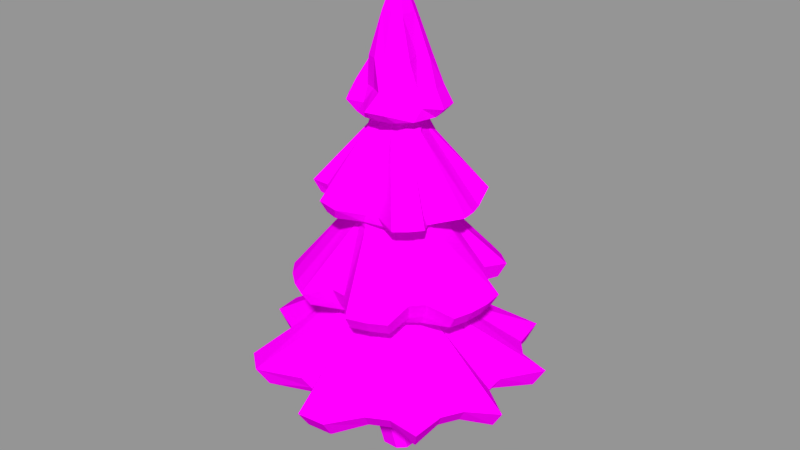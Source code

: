 # Source: 9_tree.blend  (saved by Blender 5.0.118; exported with 4.5.12 LTS)
import bpy
from mathutils import Matrix  # noqa: F401  (used for matrix-valued properties, if any)

bpy.ops.wm.read_factory_settings(use_empty=True)
scene = bpy.context.scene
scene.name = 'Scene'

# ---- collections
col_1 = bpy.data.collections.new('Коллекция 1'); scene.collection.children.link(col_1)

# ---- images (referenced by path relative to the original .blend; pixels are not part of the script)
import os
ASSET_DIR = os.environ.get("B2B_ASSET_DIR", "")  # directory of the original .blend (textures are referenced by path, not embedded)
HERE = os.path.dirname(os.path.abspath(__file__))  # packed textures are extracted next to this script under _unpacked/

def load_image(name, relpath, width, height, colorspace="sRGB"):
    """Load a texture the original file referenced (path relative to the .blend, or extracted next to this script)."""
    p = next((c for c in (os.path.join(HERE, relpath), os.path.join(ASSET_DIR, relpath)) if relpath and os.path.exists(c)), "")
    if p:
        img = bpy.data.images.load(p, check_existing=True)
        img.name = name
    else:  # same state as the original file: an image datablock whose file is absent (Cycles renders it pink)
        img = bpy.data.images.new(name, width, height)
        img.source = "FILE"
        img.filepath = "//" + (relpath or name)
    img.colorspace_settings.name = colorspace
    return img
img_9_tree_png = load_image('_9_tree.png', 'newtree/source/tree_X12_+X1_Rock_Pack+bonus_/_9_tree.png', 1024, 1024, 'sRGB')

# ---- materials (node trees are filled in below, after node groups)
mat_9_tree = bpy.data.materials.new('_9_tree')
mat_9_tree.alpha_threshold = 0.0
mat_9_tree.use_backface_culling_lightprobe_volume = False
mat_9_tree.roughness = 0.5

# ---- material node trees
mat_9_tree.use_nodes = True; mat_9_tree.node_tree.nodes.clear()
_N = mat_9_tree.node_tree.nodes; _L = mat_9_tree.node_tree.links
n0 = _N.new('ShaderNodeOutputMaterial'); n0.name = 'Material Output'; n0.location = (300, 300)
n1 = _N.new('ShaderNodeBsdfDiffuse'); n1.name = 'Diffuse BSDF'; n1.location = (10, 300)
n2 = _N.new('ShaderNodeTexImage'); n2.name = 'Image Texture'; n2.location = (-203, 314)
n2.width = 140
n2.image = img_9_tree_png
_L.new(n1.outputs[0], n0.inputs[0])
_L.new(n2.outputs[0], n1.inputs[0])
n0.is_active_output = True

# ---- meshes
me_cube_006 = bpy.data.meshes.new('Cube.006')
me_cube_006.from_pydata([(-0.01555, 2.477, 24.03), (-0.9597, 2.289, 24.03), (-1.373, 1.387, 23.96), (-1.785, 0.77, 23.96), (-2.483, 0.009604, 24.03), (-2.295, -0.9346, 24.03), (-1.373, -1.302, 23.96), (-0.7562, -1.715, 23.96), (-0.01555, -2.458, 24.03), (1.355, -2.042, 24.03), (1.553, -1.014, 23.96), (1.837, -0.3288, 23.96), (2.404, 0.491, 24.03), (1.553, 1.099, 23.96), (0.6993, 1.799, 23.96), (0.05399, -0.0894, 30.43), (0.005498, 3.032, 23.01), (-1.15, 2.802, 23.01), (-1.657, 1.699, 23.12), (-2.161, 0.9438, 23.12), (-3.013, 0.01309, 23.01), (-2.783, -1.142, 23.01), (-1.657, -1.592, 23.12), (-0.9021, -2.096, 23.12), (0.005499, -3.005, 23.01), (1.161, -2.776, 23.01), (2.14, -2.121, 23.01), (2.138, -0.8368, 23.12), (3.024, 0.0131, 23.01), (2.794, 1.168, 23.01), (1.633, 1.699, 23.12), (0.8786, 2.203, 23.12), (2.448, -0.4719, 22.44), (2.448, 0.4967, 22.44), (-1.742, -1.743, 22.44), (2.077, 1.392, 22.44), (-0.9369, -2.281, 22.44), (0.01313, 2.495, 22.44), (-0.9369, 2.306, 22.44), (1.392, 2.077, 22.44), (0.01313, -2.47, 22.44), (-1.742, 1.768, 22.44), (1.392, -2.052, 22.44), (-2.28, 0.9624, 22.44), (2.077, -1.367, 22.44), (-2.422, -0.4719, 22.44), (-0.6882, 0.504, 28.07), (0.5492, -0.7903, 27.94), (-0.8071, 0.1601, 27.94), (0.9251, -0.5071, 28.07), (-0.8006, -0.1953, 27.94), (0.9998, 0.2516, 28.07), (-0.2247, 0.7918, 27.94), (0.7055, 0.688, 27.94), (-0.04915, -0.812, 27.94), (1.501, -0.9754, 25.62), (-0.9449, 1.471, 25.62), (-0.03211, -1.419, 25.77), (1.015, 1.471, 25.62), (-0.3092, 1.734, 25.62), (-0.6401, -1.625, 25.62), (1.501, 0.984, 25.62), (-1.037, -1.002, 25.62), (1.764, 0.3483, 25.62), (1.764, -0.3398, 25.62), (-1.39, -0.3042, 25.77), (-1.39, 0.2361, 25.77), (0.7372, -1.185, 25.77), (-1.431, 0.984, 25.62), (0.238, 1.324, 25.77), (-2.79, 4.186, 17.81), (-5.029, -0.002321, 17.81), (-4.932, -0.9851, 17.81), (-4.645, -1.93, 17.81), (-3.028, -2.401, 17.66), (-2.576, -2.952, 17.66), (-2.79, -4.191, 17.81), (-1.919, -4.657, 17.81), (-0.9741, -4.943, 17.81), (0.008743, -5.04, 17.81), (0.7012, -3.946, 17.66), (1.383, -3.739, 17.66), (2.808, -4.191, 17.81), (2.806, -3.065, 17.81), (3.433, -2.302, 17.81), (4.663, -1.93, 17.81), (4.998, -0.4937, 17.81), (0.008742, 4.64, 17.03), (-0.893, 4.552, 17.03), (-1.76, 4.289, 17.03), (-3.259, 3.287, 17.03), (-3.455, 2.184, 17.05), (-3.835, 1.473, 17.05), (-4.524, 0.9201, 17.03), (-4.524, -0.8833, 17.03), (-4.261, -1.75, 17.03), (-2.778, -2.22, 17.1), (-2.364, -2.725, 17.1), (-2.559, -3.825, 17.03), (-1.76, -4.252, 17.03), (-0.893, -4.515, 17.03), (0.008743, -4.604, 17.03), (0.6427, -3.637, 17.1), (1.268, -3.447, 17.1), (2.577, -3.825, 17.03), (2.512, -2.75, 17.03), (3.087, -2.05, 17.03), (4.279, -1.75, 17.03), (4.542, -0.8833, 17.03), (3.261, 0.2819, 17.1), (3.072, 0.9071, 17.1), (3.852, 2.586, 17.03), (3.277, 3.287, 17.03), (2.577, 3.861, 17.03), (1.268, 2.711, 17.1), (0.6427, 2.9, 17.1), (3.25, 0.01844, 16.59), (-2.986, -1.222, 16.59), (3.003, 1.259, 16.59), (-1.792, -2.677, 16.59), (-0.6236, 3.198, 16.59), (2.301, 2.311, 16.59), (-0.6236, -3.161, 16.59), (-1.792, 2.714, 16.59), (1.249, 3.013, 16.59), (1.249, -2.976, 16.59), (-2.686, 1.819, 16.59), (2.301, -2.274, 16.59), (-3.17, 0.6508, 16.59), (3.003, -1.222, 16.59), (-1.007, 0.9347, 21.72), (0.3886, 1.792, 21.47), (0.3008, -1.511, 21.72), (0.8232, -1.295, 21.72), (-1.71, 0.6698, 21.47), (1.582, -1.09, 21.47), (-1.853, -0.04797, 21.47), (1.439, -0.3727, 21.72), (-1.321, -0.6446, 21.72), (-1.007, -1.115, 21.72), (1.357, 0.4645, 21.72), (-0.6951, -1.781, 21.47), (-0.5365, 1.249, 21.72), (1.065, 1.512, 21.47), (0.003711, 6.389, 12.23), (-1.243, 6.266, 12.23), (-1.937, 4.57, 12.58), (-2.795, 4.112, 12.58), (-4.515, 4.518, 12.23), (-5.31, 3.549, 12.23), (-5.9, 2.444, 12.23), (-4.905, 0.9532, 12.58), (-5.001, -0.01507, 12.58), (-6.264, -1.248, 12.23), (-5.9, -2.446, 12.23), (-5.31, -3.551, 12.23), (-3.547, -3.525, 12.58), (-2.795, -4.142, 12.58), (-2.442, -5.905, 12.23), (-1.243, -6.268, 12.23), (0.003714, -6.391, 12.23), (0.9309, -4.883, 12.58), (1.862, -4.6, 12.58), (3.554, -5.314, 12.23), (4.522, -4.52, 12.23), (5.317, -3.551, 12.23), (5.907, -2.446, 12.23), (4.83, -0.9833, 12.58), (4.926, -0.01507, 12.58), (6.271, 1.246, 12.23), (5.907, 2.444, 12.23), (5.317, 3.549, 12.23), (3.472, 3.494, 12.58), (2.72, 4.112, 12.58), (2.449, 5.903, 12.23), (1.25, 6.266, 12.23), (0.003711, 5.888, 11.37), (-1.14, 5.776, 11.37), (-1.78, 4.212, 11.54), (-2.567, 3.792, 11.54), (-4.142, 4.171, 11.37), (-4.871, 3.283, 11.37), (-5.413, 2.269, 11.37), (-4.503, 0.8937, 11.54), (-4.591, 0.005373, 11.54), (-5.746, -1.118, 11.37), (-5.413, -2.218, 11.37), (-4.871, -3.232, 11.37), (-3.257, -3.214, 11.54), (-2.567, -3.781, 11.54), (-2.24, -5.391, 11.37), (-1.14, -5.725, 11.37), (0.003713, -5.838, 11.37), (0.851, -4.461, 11.54), (1.705, -4.202, 11.54), (3.261, -4.849, 11.37), (4.149, -4.12, 11.37), (4.878, -3.232, 11.37), (5.42, -2.218, 11.37), (4.429, -0.883, 11.54), (4.516, 0.005377, 11.54), (5.754, 1.169, 11.37), (5.42, 2.269, 11.37), (4.878, 3.283, 11.37), (3.182, 3.225, 11.54), (2.492, 3.792, 11.54), (2.247, 5.442, 11.37), (1.147, 5.776, 11.37), (4.036, -0.7768, 10.91), (-3.795, -1.548, 10.91), (-2.904, -2.882, 10.91), (3.802, 1.599, 10.91), (-1.57, -3.773, 10.91), (0.003711, 4.137, 10.91), (2.288, 3.444, 10.91), (0.003712, -4.086, 10.91), (-2.281, 3.444, 10.91), (-3.415, 2.31, 10.91), (2.288, -3.393, 10.91), (3.423, -2.259, 10.91), (-4.108, 0.02534, 10.91), (-1.767, 1.706, 16.12), (0.607, 2.829, 16.02), (1.161, -2.797, 16.02), (-2.698, 1.062, 16.02), (-2.504, -0.07365, 16.12), (2.337, -1.037, 16.12), (-2.313, -1.037, 16.12), (2.984, -0.06833, 16.02), (-2.058, -2.157, 16.02), (2.104, 1.324, 16.12), (-0.9509, -2.398, 16.12), (-0.9509, 2.251, 16.12), (1.41, 2.018, 16.12), (0.01198, -2.59, 16.12), (1.791, -1.853, 16.12), (0.08038, 6.795, 6.616), (-1.217, 6.668, 6.616), (-3.47, 8.351, 6.765), (-4.129, 6.308, 6.66), (-5.243, 5.394, 6.66), (-7.517, 5.029, 6.765), (-6.836, 3.01, 6.66), (-7.254, 1.631, 6.66), (-9.037, 0.01853, 6.765), (-7.254, -1.236, 6.66), (-6.836, -2.615, 6.66), (-7.517, -4.992, 6.765), (-6.396, -6.359, 6.765), (-5.029, -7.48, 6.765), (-2.465, -6.003, 6.616), (-1.217, -6.381, 6.616), (-0.01829, -9.0, 6.765), (1.741, -8.827, 6.765), (2.767, -6.592, 6.66), (4.037, -5.913, 6.66), (6.359, -6.359, 6.765), (7.481, -4.992, 6.765), (6.226, -2.403, 6.616), (6.605, -1.155, 6.616), (9.001, 0.01854, 6.765), (8.827, 1.778, 6.765), (6.744, 3.01, 6.66), (6.065, 4.281, 6.66), (6.359, 6.396, 6.765), (4.037, 6.308, 6.66), (2.767, 6.988, 6.66), (1.741, 8.864, 6.765), (0.08038, 6.274, 5.775), (-1.11, 6.157, 5.775), (-3.185, 7.7, 5.625), (-3.792, 5.834, 5.731), (-4.814, 4.996, 5.731), (-6.898, 4.653, 5.625), (-6.275, 2.808, 5.731), (-6.659, 1.543, 5.731), (-8.293, 0.05568, 5.625), (-6.659, -1.088, 5.731), (-6.275, -2.353, 5.731), (-6.898, -4.541, 5.625), (-5.869, -5.795, 5.625), (-4.615, -6.824, 5.625), (-2.255, -5.468, 5.775), (-1.11, -5.816, 5.775), (-0.01829, -8.219, 5.625), (1.596, -8.06, 5.625), (2.535, -6.002, 5.731), (3.701, -5.379, 5.731), (5.833, -5.795, 5.625), (6.862, -4.541, 5.625), (5.719, -2.165, 5.775), (6.066, -1.02, 5.775), (8.256, 0.05569, 5.625), (8.097, 1.67, 5.625), (6.184, 2.808, 5.731), (5.561, 3.974, 5.731), (5.833, 5.907, 5.625), (3.7, 5.834, 5.731), (2.535, 6.458, 5.731), (1.596, 8.171, 5.625), (-0.3784, 1.866, 4.773), (-1.553, 1.081, 4.773), (-1.723, -0.6506, 4.773), (-0.0183, -1.79, 4.773), (1.287, -1.249, 4.773), (1.827, 0.05569, 4.773), (1.287, 1.361, 4.773), (5.673, -1.076, 5.199), (5.785, 0.05569, 5.199), (-5.38, -2.165, 5.199), (-4.844, -3.168, 5.199), (5.673, 1.188, 5.199), (-4.122, -4.048, 5.199), (5.343, 2.276, 5.199), (-3.242, -4.77, 5.199), (4.807, 3.28, 5.199), (-2.239, -5.306, 5.199), (-0.0183, 5.859, 5.199), (-1.15, 5.747, 5.199), (4.085, 4.159, 5.199), (-1.15, -5.636, 5.199), (-2.239, 5.417, 5.199), (3.206, 4.881, 5.199), (-0.01829, -5.748, 5.199), (-3.242, 4.881, 5.199), (2.202, 5.417, 5.199), (1.114, -5.636, 5.199), (-4.122, 4.159, 5.199), (1.114, 5.747, 5.199), (2.203, -5.306, 5.199), (-4.844, 3.28, 5.199), (3.206, -4.77, 5.199), (-5.38, 2.276, 5.199), (4.085, -4.048, 5.199), (-5.71, 1.188, 5.199), (4.807, -3.168, 5.199), (-5.822, 0.05568, 5.199), (5.343, -2.165, 5.199), (-5.71, -1.076, 5.199), (-1.758, 2.588, 10.18), (0.6283, 3.063, 10.18), (0.7696, -3.855, 9.996), (2.16, -3.278, 9.996), (-2.929, 1.162, 10.18), (2.651, -1.821, 10.18), (-3.841, -0.07082, 9.996), (3.126, -0.6752, 10.18), (-3.547, -1.547, 9.996), (-2.24, -2.303, 10.18), (3.581, 1.406, 9.996), (-1.209, -2.992, 10.18), (-0.7356, 3.713, 9.996), (2.256, 2.193, 10.18), (3.153, 1.2, 10.82), (3.408, 0.2903, 10.85), (3.463, -0.2706, 10.85), (3.447, -0.3676, 10.85), (2.826, -2.012, 10.85), (2.576, -1.252, 10.69), (2.694, -0.9681, 10.69), (3.317, -0.9925, 10.85), (3.009, 1.629, 10.84), (2.957, 1.707, 10.84), (2.61, -2.322, 10.86), (2.344, -2.587, 10.86), (2.049, -2.793, 10.85), (1.558, -3.101, 10.87), (1.554, -3.104, 10.87), (1.216, -3.24, 10.87), (-0.1551, -3.403, 10.84), (-2.817, -1.714, 10.82), (-3.039, -1.382, 10.82), (-2.486, -2.209, 10.82), (-3.042, -1.369, 10.82), (-0.968, -2.564, 10.66), (-0.6135, -2.74, 10.68), (-0.1704, -3.404, 10.84), (-1.372, -2.343, 10.67), (-3.239, -0.3816, 10.82), (-3.298, -0.08066, 10.82), (-3.252, 0.21, 10.81), (-1.893, -2.026, 10.67), (1.759, 2.169, 10.67), (2.793, 1.946, 10.85), (1.499, 2.321, 10.65), (0.7646, 3.246, 10.83), (1.334, 2.405, 10.66), (-0.3248, 3.264, 10.81), (-0.5613, 3.256, 10.82), (-1.665, 2.813, 10.8), (-2.318, 1.274, 10.64), (-1.48, 2.285, 10.65), (-2.509, 1.021, 10.66), (-1.862, 1.643, 16.46), (-1.428, 1.99, 16.45), (-2.409, 1.595, 16.52), (-2.632, 1.247, 16.54), (-2.782, 0.7691, 16.53), (-2.816, 0.613, 16.52), (-2.84, 0.4672, 16.53), (-2.394, -0.4725, 16.47), (-2.93, -0.05638, 16.56), (-2.295, -0.9939, 16.46), (-2.252, -1.169, 16.47), (-1.667, -2.447, 16.54), (-2.159, -2.042, 16.57), (-0.9325, -2.421, 16.49), (-0.5549, -2.502, 16.47), (1.08, 2.745, 16.53), (1.338, 2.138, 16.47), (1.678, 1.809, 16.46), (0.8218, 2.844, 16.55), (0.1584, 2.85, 16.54), (-0.5057, 2.797, 16.51), (-0.9368, 2.309, 16.47), (1.804, 1.682, 16.46), (2.169, -2.193, 16.57), (1.168, -2.82, 16.56), (1.852, -1.867, 16.49), (1.052, -2.877, 16.57), (0.2466, -3.03, 16.58), (-0.2433, -2.559, 16.49), (2.77, 1.089, 16.54), (2.241, 1.23, 16.48), (3.038, -0.0006808, 16.55), (3.054, -0.2289, 16.56), (2.893, -1.039, 16.56), (2.844, -1.138, 16.56), (2.242, -1.283, 16.49), (1.039, 1.111, 22.33), (1.294, 0.805, 22.32), (1.318, 0.7364, 22.31), (0.3574, 1.447, 22.33), (0.6071, 1.347, 22.32), (0.7272, 1.286, 22.31), (-0.06054, 1.422, 22.27), (-0.4089, 1.001, 22.12), (-0.1182, 1.416, 22.28), (-0.4232, 0.9924, 22.12), (1.482, 0.2176, 22.29), (-0.8522, 0.6596, 22.13), (-0.874, 0.6406, 22.13), (-1.287, 0.6774, 22.31), (-1.362, 0.4547, 22.29), (1.209, -0.3014, 22.15), (1.184, -0.02347, 22.14), (1.21, -0.3336, 22.15), (1.46, -0.6027, 22.33), (-1.43, 0.2112, 22.3), (-1.481, -0.05749, 22.31), (-1.441, -0.2971, 22.29), (1.23, -0.9476, 22.33), (0.5173, -1.163, 22.16), (0.02793, -1.565, 22.32), (0.6506, -1.11, 22.15), (0.01406, -1.564, 22.32), (-0.6669, -1.339, 22.32), (-0.5993, -1.377, 22.31), (-1.104, -0.3124, 22.12), (-0.8585, -0.8452, 22.14), (-0.7896, -0.9405, 22.15), (1.093, -1.144, 22.34), (0.7049, -1.085, 22.16), (-0.3692, -1.523, 22.33), (1.33, -0.9451, 2.029), (0.8436, -1.431, 2.029), (0.8436, 0.5688, 2.029), (1.33, 0.08274, 2.029), (-0.6703, 0.08274, 2.029), (-0.1842, 0.5688, 2.029), (-0.6703, -0.9451, 2.029), (-0.1842, -1.431, 2.029), (-0.5139, -1.0, -0.2645), (-1.0, -0.5139, -0.2645), (-1.0, 0.5139, -0.2645), (-0.5139, 1.0, -0.2645), (1.0, -0.5139, -0.2645), (0.5139, -1.0, -0.2645), (0.5139, 1.0, -0.2645), (1.0, 0.5139, -0.2645), (0.8436, -1.431, 3.083), (1.33, 0.08274, 3.083), (-0.6703, -0.9451, 3.083), (-0.1842, 0.5688, 3.083), (-0.1842, -1.431, 3.083), (-0.6703, 0.08274, 3.083), (0.8436, 0.5688, 3.083), (1.33, -0.9451, 3.083), (0.5908, 0.8995, 4.773), (1.077, 0.4134, 4.773), (0.5908, -1.101, 4.773), (1.077, -0.6144, 4.773), (-0.9231, 0.4134, 4.773), (-0.9231, -0.6144, 4.773), (-0.4371, -1.101, 4.773), (-0.4371, 0.8995, 4.773)], [], [(52, 15, 53), (47, 15, 54), (48, 15, 46), (50, 15, 48), (49, 15, 47), (51, 15, 49), (53, 15, 51), (54, 15, 50), (46, 15, 52), (12, 28, 29), (12, 29, 13), (6, 22, 23, 7), (0, 16, 17, 1), (13, 29, 30), (13, 30, 31, 14), (7, 23, 24, 8), (1, 17, 18, 2), (14, 31, 16, 0), (8, 24, 25, 9), (2, 18, 19, 3), (9, 25, 26), (3, 19, 20, 4), (9, 26, 10), (10, 26, 27), (4, 20, 21, 5), (10, 27, 11), (11, 27, 28), (5, 21, 22, 6), (11, 28, 12), (45, 450, 458, 459, 34), (32, 444, 445, 439, 33), (33, 439, 431, 35), (34, 459, 460, 456, 36), (37, 435, 437, 436, 438, 38), (35, 431, 430, 429, 434, 39), (36, 456, 457, 463, 455, 40), (38, 438, 440, 41), (39, 434, 433, 432, 435, 37), (40, 455, 453, 452, 454, 42), (41, 440, 441, 442, 443, 43), (42, 454, 462, 461, 451, 44), (43, 443, 448, 449, 450, 45), (44, 451, 447, 446, 444, 32), (27, 44, 32), (20, 45, 21), (26, 44, 27), (20, 43, 45), (26, 42, 44), (19, 43, 20), (25, 42, 26), (18, 41, 43, 19), (24, 40, 42, 25), (31, 39, 37, 16), (17, 38, 41, 18), (23, 36, 40, 24), (30, 39, 31), (29, 35, 39, 30), (16, 37, 38, 17), (22, 34, 36, 23), (29, 33, 35), (28, 33, 29), (28, 32, 33), (21, 45, 34, 22), (27, 32, 28), (69, 53, 58), (57, 54, 60), (56, 46, 52, 59), (58, 53, 61), (60, 54, 62), (62, 54, 50), (61, 53, 51, 63), (63, 51, 49, 64), (62, 50, 65), (64, 49, 55), (55, 49, 47), (65, 50, 48, 66), (55, 47, 67), (66, 48, 68), (59, 52, 69), (68, 48, 46), (67, 47, 54, 57), (69, 52, 53), (68, 46, 56), (2, 68, 56), (0, 69, 14), (9, 67, 57, 8), (3, 68, 2), (0, 59, 69), (3, 66, 68), (10, 55, 67, 9), (4, 66, 3), (4, 65, 66), (5, 65, 4), (11, 64, 55, 10), (6, 62, 65, 5), (12, 63, 64, 11), (12, 61, 63), (13, 61, 12), (7, 60, 62, 6), (1, 59, 0), (13, 58, 61), (1, 56, 59), (14, 58, 13), (8, 57, 60, 7), (2, 56, 1), (14, 69, 58), (132, 452, 453), (134, 442, 441, 130), (131, 437, 435, 432), (133, 462, 454, 452, 132), (134, 448, 443, 442), (135, 461, 462, 133), (136, 449, 448, 134), (135, 447, 451, 461), (138, 458, 450, 449, 136), (137, 446, 447, 135), (139, 460, 459, 458, 138), (140, 445, 444, 446, 137), (140, 430, 431, 439, 445), (139, 457, 456, 460), (141, 463, 457, 139), (142, 436, 437, 131), (143, 429, 430, 140), (143, 433, 434, 429), (132, 453, 455, 463, 141), (130, 441, 440, 438, 436, 142), (131, 432, 433, 143), (75, 97, 98, 76), (76, 98, 99, 77), (77, 99, 100, 78), (78, 100, 101, 79), (79, 101, 102, 80), (80, 102, 103, 81), (81, 103, 104, 82), (82, 104, 105, 83), (83, 105, 106, 84), (84, 106, 107, 85), (71, 94, 72), (85, 107, 108, 86), (72, 94, 95, 73), (73, 95, 96, 74), (74, 96, 97, 75), (129, 427, 426, 425, 424, 116), (117, 402, 403, 405, 404, 119), (116, 424, 422, 118), (118, 422, 423, 415, 121), (121, 415, 410), (119, 404, 406, 407, 122), (120, 413, 414, 394, 123), (121, 410, 409, 408, 124), (122, 407, 421, 420, 419, 417, 125), (123, 394, 393, 395, 126), (124, 408, 411, 412, 413, 120), (126, 395, 396, 397, 398, 128), (125, 417, 416, 127), (128, 398, 399), (127, 416, 418, 428, 427, 129), (128, 399, 401, 400, 402, 117), (94, 117, 95), (107, 129, 108), (71, 128, 117, 94), (106, 127, 129, 107), (93, 128, 71), (105, 127, 106), (92, 128, 93), (104, 125, 127, 105), (91, 126, 128, 92), (103, 125, 104), (115, 124, 120, 87), (90, 126, 91), (102, 125, 103), (114, 124, 115), (70, 123, 126, 90), (101, 122, 125, 102), (113, 124, 114), (89, 123, 70), (100, 122, 101), (112, 121, 124, 113), (88, 120, 123, 89), (99, 119, 122, 100), (111, 121, 112), (87, 120, 88), (98, 119, 99), (110, 118, 121, 111), (97, 119, 98), (109, 116, 118, 110), (96, 117, 119, 97), (86, 116, 109), (95, 117, 96), (108, 129, 116, 86), (80, 132, 79), (114, 131, 143, 113), (70, 130, 142, 89), (79, 132, 141, 78), (113, 143, 112), (89, 142, 88), (78, 141, 77), (112, 143, 140, 111), (88, 142, 131, 87), (77, 141, 139, 76), (111, 140, 110), (76, 139, 75), (110, 140, 109), (75, 139, 74), (109, 140, 137, 86), (74, 139, 138, 73), (73, 138, 72), (86, 137, 135, 85), (72, 138, 136, 71), (85, 135, 84), (71, 136, 93), (93, 136, 134, 92), (83, 133, 82), (84, 135, 133, 83), (92, 134, 91), (82, 133, 132, 81), (87, 131, 115), (91, 134, 130, 90), (81, 132, 80), (115, 131, 114), (90, 130, 70), (223, 419, 420, 234), (224, 396, 395, 393, 221), (222, 412, 411), (224, 397, 396), (235, 418, 416, 417, 419, 223), (225, 401, 399, 398, 397, 224), (226, 428, 418, 235), (225, 400, 401), (226, 426, 427, 428), (227, 403, 402, 400, 225), (228, 425, 426, 226), (229, 405, 403, 227), (230, 423, 422, 424, 425, 228), (231, 406, 404, 405, 229), (232, 414, 413, 412, 222), (233, 409, 410, 415, 423, 230), (234, 421, 407, 406, 231), (221, 393, 394, 414, 232), (222, 411, 408, 409, 233), (234, 420, 421), (169, 201, 202, 170), (156, 188, 189, 157), (170, 202, 203, 171), (157, 189, 190, 158), (144, 176, 177, 145), (171, 203, 204, 172), (158, 190, 191, 159), (145, 177, 178, 146), (172, 204, 205, 173), (159, 191, 192, 160), (146, 178, 179, 147), (173, 205, 206, 174), (160, 192, 193, 161), (147, 179, 180, 148), (174, 206, 207, 175), (161, 193, 194, 162), (148, 180, 181, 149), (175, 207, 176, 144), (162, 194, 195, 163), (149, 181, 182, 150), (163, 195, 196, 164), (150, 182, 183, 151), (164, 196, 197, 165), (151, 183, 184, 152), (165, 197, 198, 166), (152, 184, 185, 153), (166, 198, 199, 167), (153, 185, 186, 154), (167, 199, 200, 168), (154, 186, 187, 155), (168, 200, 201, 169), (155, 187, 188, 156), (208, 360, 356), (209, 373, 371, 370, 372, 210), (208, 356, 355, 354, 353, 211), (211, 353, 361, 362), (210, 372, 381, 377, 212), (211, 362, 383, 382, 384, 214), (212, 377, 374), (213, 387, 388, 389, 216), (212, 374, 375, 376, 369, 215), (216, 389, 391, 390, 217), (214, 384, 386, 385, 387, 213), (215, 369, 368, 367, 366, 218), (218, 366, 365), (217, 390, 392, 380, 220), (218, 365, 364, 363, 357, 219), (220, 380, 379, 378), (220, 378, 373, 209), (219, 357, 358, 359, 360, 208), (185, 209, 186), (198, 219, 208, 199), (184, 220, 209, 185), (197, 219, 198), (183, 220, 184), (196, 218, 219, 197), (182, 217, 220, 183), (195, 218, 196), (181, 217, 182), (194, 218, 195), (207, 213, 176), (180, 217, 181), (193, 215, 218, 194), (206, 214, 213, 207), (179, 216, 217, 180), (192, 215, 193), (205, 214, 206), (178, 216, 179), (191, 212, 215, 192), (204, 214, 205), (177, 213, 216, 178), (190, 212, 191), (203, 211, 214, 204), (176, 213, 177), (189, 210, 212, 190), (202, 211, 203), (188, 210, 189), (201, 211, 202), (187, 210, 188), (200, 208, 211, 201), (186, 209, 210, 187), (199, 208, 200), (161, 234, 160), (174, 222, 233, 173), (147, 221, 232, 146), (160, 234, 231, 159), (173, 233, 172), (146, 232, 145), (159, 231, 158), (172, 233, 230, 171), (145, 232, 222, 144), (158, 231, 229, 157), (171, 230, 170), (157, 229, 156), (170, 230, 228, 169), (156, 229, 155), (169, 228, 168), (155, 229, 227, 154), (168, 228, 226, 167), (154, 227, 225, 153), (167, 226, 166), (153, 225, 152), (166, 226, 235, 165), (152, 225, 151), (151, 225, 224, 150), (164, 235, 223, 163), (165, 235, 164), (150, 224, 149), (163, 223, 162), (144, 222, 175), (149, 224, 221, 148), (162, 223, 234, 161), (175, 222, 174), (148, 221, 147), (340, 385, 386), (343, 392, 390, 391, 339), (351, 388, 387, 385, 340), (342, 367, 368, 341), (344, 363, 364, 342), (342, 364, 365, 366, 367), (345, 379, 380, 392, 343), (344, 358, 357, 363), (346, 359, 358, 344), (347, 371, 373, 378, 379, 345), (346, 355, 356, 360, 359), (348, 370, 371, 347), (349, 354, 355, 346), (348, 381, 372, 370), (349, 361, 353, 354), (350, 375, 374, 377, 381, 348), (352, 383, 362, 361, 349), (339, 391, 389, 388, 351), (352, 382, 383), (341, 376, 375, 350), (340, 386, 384, 382, 352), (341, 368, 369, 376), (261, 293, 294, 262), (248, 280, 281, 249), (262, 294, 295, 263), (249, 281, 282, 250), (236, 268, 269, 237), (263, 295, 296, 264), (250, 282, 283, 251), (237, 269, 270, 238), (264, 296, 297, 265), (251, 283, 284, 252), (238, 270, 271, 239), (265, 297, 298, 266), (252, 284, 285, 253), (239, 271, 272, 240), (266, 298, 299, 267), (253, 285, 286, 254), (240, 272, 273, 241), (267, 299, 268, 236), (254, 286, 287, 255), (241, 273, 274, 242), (255, 287, 288, 256), (242, 274, 275, 243), (256, 288, 289, 257), (243, 275, 276, 244), (257, 289, 290, 258), (244, 276, 277, 245), (258, 290, 291, 259), (245, 277, 278, 246), (259, 291, 292, 260), (246, 278, 279, 247), (260, 292, 293, 261), (247, 279, 280, 248), (307, 304, 305, 308), (309, 302, 310), (308, 305, 306, 311), (310, 302, 312), (311, 306, 313), (312, 302, 303, 314), (313, 306, 315), (314, 303, 316), (317, 300, 318), (315, 306, 319), (316, 303, 320), (318, 300, 301, 321), (319, 306, 322), (320, 303, 323), (321, 301, 324), (322, 306, 300, 325), (323, 303, 326), (324, 301, 327), (325, 300, 328), (326, 303, 329), (327, 301, 330), (328, 300, 317), (329, 303, 331), (330, 301, 332), (331, 303, 304, 333), (332, 301, 302, 334), (333, 304, 335), (334, 302, 336), (335, 304, 337), (336, 302, 338), (337, 304, 307), (338, 302, 309), (277, 338, 309, 278), (290, 337, 307, 291), (276, 336, 338, 277), (289, 335, 337, 290), (275, 334, 336, 276), (288, 333, 335, 289), (274, 332, 334, 275), (287, 331, 333, 288), (273, 330, 332, 274), (286, 329, 331, 287), (299, 328, 317, 268), (272, 327, 330, 273), (285, 326, 329, 286), (298, 325, 328, 299), (271, 324, 327, 272), (284, 323, 326, 285), (297, 322, 325, 298), (270, 321, 324, 271), (283, 320, 323, 284), (296, 319, 322, 297), (269, 318, 321, 270), (282, 316, 320, 283), (295, 315, 319, 296), (268, 317, 318, 269), (281, 314, 316, 282), (294, 313, 315, 295), (280, 312, 314, 281), (293, 311, 313, 294), (279, 310, 312, 280), (292, 308, 311, 293), (278, 309, 310, 279), (291, 307, 308, 292), (253, 341, 252), (266, 340, 352, 265), (239, 339, 238), (252, 341, 350, 251), (265, 352, 264), (238, 339, 351, 237), (251, 350, 250), (264, 352, 349, 263), (237, 351, 236), (250, 350, 348, 249), (263, 349, 262), (249, 348, 248), (262, 349, 261), (248, 348, 247), (261, 349, 346, 260), (247, 348, 347, 246), (260, 346, 259), (246, 347, 345, 245), (259, 346, 344, 258), (245, 345, 244), (258, 344, 257), (244, 345, 243), (243, 345, 343, 242), (256, 342, 255), (257, 344, 342, 256), (242, 343, 241), (255, 342, 341, 254), (236, 351, 340, 267), (241, 343, 339, 240), (254, 341, 253), (267, 340, 266), (240, 339, 239), (301, 492, 493, 494, 490, 491, 304, 303, 302), (480, 490, 494, 484), (481, 489, 491, 487), (473, 470, 468, 474), (483, 495, 488, 486), (484, 494, 493, 482), (469, 475, 474, 468), (467, 479, 478, 466), (465, 477, 476, 464), (482, 493, 492, 485), (480, 465, 464, 487), (481, 467, 466, 486), (483, 469, 468, 485), (472, 471, 470, 473), (475, 469, 466, 478), (479, 467, 464, 476), (477, 465, 471, 472), (470, 482, 485, 468), (471, 484, 482, 470), (469, 483, 486, 466), (467, 481, 487, 464), (465, 480, 484, 471), (492, 495, 483, 485), (304, 491, 489, 488, 495, 492, 301, 300, 306, 305), (488, 489, 481, 486), (491, 490, 480, 487)])
_uv = me_cube_006.uv_layers.new(name='UVMap')
_uv.uv.foreach_set('vector', [0.8389, 0.4146, 0.8587, 0.4594, 0.8275, 0.4236, 0.7656, 0.409, 0.7664, 0.4527, 0.7572, 0.4078, 0.854, 0.4114, 0.8587, 0.4594, 0.8491, 0.4133, 0.7402, 0.4135, 0.7664, 0.4527, 0.7366, 0.4175, 0.7227, 0.2414, 0.7439, 0.2127, 0.7304, 0.2455, 0.8436, 0.6597, 0.8671, 0.6223, 0.8569, 0.6646, 0.8372, 0.6544, 0.8671, 0.6223, 0.8436, 0.6597, 0.7572, 0.4078, 0.7664, 0.4527, 0.7402, 0.4135, 0.8491, 0.4133, 0.8587, 0.4594, 0.8389, 0.4146, 0.8105, 0.7238, 0.8098, 0.7473, 0.7915, 0.7357, 0.8105, 0.7238, 0.7915, 0.7357, 0.8045, 0.71, 0.7191, 0.3415, 0.7128, 0.3253, 0.7287, 0.3209, 0.7321, 0.3378, 0.7955, 0.3491, 0.7833, 0.3312, 0.8015, 0.3213, 0.8104, 0.3409, 0.8045, 0.71, 0.7915, 0.7357, 0.7895, 0.7166, 0.8045, 0.71, 0.7895, 0.7166, 0.7851, 0.7039, 0.7973, 0.6946, 0.7321, 0.3378, 0.7287, 0.3209, 0.7503, 0.3105, 0.7506, 0.3317, 0.8104, 0.3409, 0.8015, 0.3213, 0.8216, 0.3221, 0.8259, 0.3391, 0.3951, 0.8229, 0.3861, 0.8318, 0.3671, 0.8201, 0.3811, 0.811, 0.7506, 0.3317, 0.7503, 0.3105, 0.7647, 0.315, 0.7664, 0.3387, 0.8259, 0.3391, 0.8216, 0.3221, 0.8371, 0.3201, 0.8386, 0.3374, 0.859, 0.7308, 0.8671, 0.7466, 0.8507, 0.7532, 0.8386, 0.3374, 0.8371, 0.3201, 0.8587, 0.3137, 0.8571, 0.3347, 0.859, 0.7308, 0.8507, 0.7532, 0.8402, 0.7262, 0.8402, 0.7262, 0.8507, 0.7532, 0.8296, 0.742, 0.6904, 0.3555, 0.6766, 0.3396, 0.6914, 0.327, 0.7025, 0.3451, 0.8402, 0.7262, 0.8296, 0.742, 0.8271, 0.7243, 0.8271, 0.7243, 0.8296, 0.742, 0.8098, 0.7473, 0.7025, 0.3451, 0.6914, 0.327, 0.7128, 0.3253, 0.7191, 0.3415, 0.8271, 0.7243, 0.8098, 0.7473, 0.8105, 0.7238, 0.6943, 0.5539, 0.7069, 0.5422, 0.713, 0.5388, 0.7212, 0.5453, 0.7154, 0.5685, 0.7588, 0.513, 0.7433, 0.5193, 0.7404, 0.5151, 0.7407, 0.5094, 0.7495, 0.4975, 0.7495, 0.4975, 0.7407, 0.5094, 0.7334, 0.5026, 0.7361, 0.4863, 0.7154, 0.5685, 0.7212, 0.5453, 0.7229, 0.5463, 0.7268, 0.5524, 0.7312, 0.5703, 0.6983, 0.4861, 0.7089, 0.503, 0.7082, 0.5036, 0.7097, 0.512, 0.7096, 0.5122, 0.6875, 0.497, 0.7361, 0.4863, 0.7334, 0.5026, 0.7323, 0.5018, 0.7259, 0.4991, 0.7203, 0.4988, 0.7205, 0.4812, 0.7312, 0.5703, 0.7268, 0.5524, 0.7281, 0.5525, 0.7324, 0.553, 0.738, 0.5503, 0.7456, 0.5654, 0.6875, 0.497, 0.7096, 0.5122, 0.707, 0.5212, 0.6819, 0.5124, 0.7205, 0.4812, 0.7203, 0.4988, 0.7181, 0.4989, 0.7138, 0.4994, 0.7089, 0.503, 0.6983, 0.4861, 0.7456, 0.5654, 0.738, 0.5503, 0.7382, 0.5502, 0.7422, 0.539, 0.7435, 0.537, 0.7598, 0.5471, 0.6819, 0.5124, 0.707, 0.5212, 0.7068, 0.5217, 0.6995, 0.5254, 0.7008, 0.5295, 0.6825, 0.5298, 0.7598, 0.5471, 0.7435, 0.537, 0.7439, 0.5362, 0.748, 0.5347, 0.7481, 0.5303, 0.7624, 0.5304, 0.6825, 0.5298, 0.7008, 0.5295, 0.7021, 0.534, 0.7039, 0.5388, 0.7069, 0.5422, 0.6943, 0.5539, 0.7624, 0.5304, 0.7481, 0.5303, 0.7479, 0.5229, 0.7436, 0.5199, 0.7433, 0.5193, 0.7588, 0.513, 0.8296, 0.742, 0.8352, 0.7537, 0.8181, 0.7513, 0.6767, 0.5538, 0.6943, 0.5539, 0.6908, 0.5703, 0.8507, 0.7532, 0.8352, 0.7537, 0.8296, 0.742, 0.6767, 0.5538, 0.6825, 0.5298, 0.6943, 0.5539, 0.6722, 0.279, 0.6852, 0.2672, 0.6874, 0.2844, 0.8371, 0.3201, 0.8348, 0.308, 0.8587, 0.3137, 0.6713, 0.2572, 0.6852, 0.2672, 0.6722, 0.279, 0.8216, 0.3221, 0.8182, 0.3102, 0.8348, 0.308, 0.8371, 0.3201, 0.674, 0.236, 0.6874, 0.2408, 0.6852, 0.2672, 0.6713, 0.2572, 0.3861, 0.8318, 0.3871, 0.8459, 0.3651, 0.8341, 0.3671, 0.8201, 0.8015, 0.3213, 0.8012, 0.3159, 0.8182, 0.3102, 0.8216, 0.3221, 0.7287, 0.3209, 0.726, 0.3086, 0.7416, 0.3081, 0.7503, 0.3105, 0.4001, 0.8411, 0.3871, 0.8459, 0.3861, 0.8318, 0.4187, 0.8544, 0.4014, 0.8567, 0.3871, 0.8459, 0.4001, 0.8411, 0.688, 0.4802, 0.6983, 0.4861, 0.6875, 0.497, 0.6748, 0.4936, 0.7128, 0.3253, 0.709, 0.3134, 0.726, 0.3086, 0.7287, 0.3209, 0.4187, 0.8544, 0.4128, 0.868, 0.4014, 0.8567, 0.4301, 0.8677, 0.4128, 0.868, 0.4187, 0.8544, 0.4301, 0.8677, 0.4198, 0.8781, 0.4128, 0.868, 0.6908, 0.5703, 0.6943, 0.5539, 0.7154, 0.5685, 0.709, 0.5686, 0.1334, 0.8276, 0.1224, 0.8168, 0.1334, 0.8053, 0.8147, 0.3828, 0.8275, 0.4236, 0.8018, 0.3872, 0.7337, 0.2827, 0.7394, 0.2505, 0.7439, 0.2895, 0.8282, 0.3689, 0.8491, 0.4133, 0.8389, 0.4146, 0.8166, 0.3739, 0.7715, 0.2443, 0.79, 0.2123, 0.7831, 0.2496, 0.7428, 0.3634, 0.7572, 0.4078, 0.7309, 0.3698, 0.7309, 0.3698, 0.7572, 0.4078, 0.7402, 0.4135, 0.8155, 0.69, 0.8372, 0.6544, 0.8436, 0.6597, 0.8248, 0.6979, 0.8248, 0.6979, 0.8436, 0.6597, 0.8569, 0.6646, 0.8365, 0.7032, 0.7309, 0.3698, 0.7402, 0.4135, 0.7198, 0.3793, 0.8365, 0.7032, 0.8569, 0.6646, 0.8487, 0.705, 0.7059, 0.2739, 0.7227, 0.2414, 0.7304, 0.2455, 0.7198, 0.3793, 0.7402, 0.4135, 0.7366, 0.4175, 0.7144, 0.3855, 0.7059, 0.2739, 0.7304, 0.2455, 0.72, 0.2771, 0.7144, 0.3855, 0.7366, 0.4175, 0.7055, 0.3916, 0.3986, 0.7942, 0.4301, 0.7708, 0.4106, 0.7992, 0.8403, 0.3661, 0.854, 0.4114, 0.8491, 0.4133, 0.72, 0.2771, 0.7304, 0.2455, 0.7394, 0.2505, 0.7337, 0.2827, 0.8147, 0.3828, 0.8389, 0.4146, 0.8275, 0.4236, 0.8403, 0.3661, 0.8491, 0.4133, 0.8282, 0.3689, 0.8259, 0.3391, 0.8403, 0.3661, 0.8282, 0.3689, 0.3811, 0.811, 0.4106, 0.7992, 0.3951, 0.8229, 0.7664, 0.3387, 0.7593, 0.3729, 0.7505, 0.369, 0.7506, 0.3317, 0.8386, 0.3374, 0.8403, 0.3661, 0.8259, 0.3391, 0.3811, 0.811, 0.3986, 0.7942, 0.4106, 0.7992, 0.6926, 0.3642, 0.7144, 0.3855, 0.7055, 0.3916, 0.8402, 0.7262, 0.8487, 0.705, 0.8572, 0.6957, 0.859, 0.7308, 0.8571, 0.3347, 0.8492, 0.3715, 0.8386, 0.3374, 0.6904, 0.3555, 0.7198, 0.3793, 0.7144, 0.3855, 0.7025, 0.3451, 0.7198, 0.3793, 0.6904, 0.3555, 0.8271, 0.7243, 0.8365, 0.7032, 0.8487, 0.705, 0.8402, 0.7262, 0.7191, 0.3415, 0.7309, 0.3698, 0.7198, 0.3793, 0.7025, 0.3451, 0.8105, 0.7238, 0.8248, 0.6979, 0.8365, 0.7032, 0.8271, 0.7243, 0.8105, 0.7238, 0.8155, 0.69, 0.8248, 0.6979, 0.7715, 0.2758, 0.7831, 0.2496, 0.79, 0.2818, 0.7321, 0.3378, 0.7428, 0.3634, 0.7309, 0.3698, 0.7191, 0.3415, 0.8104, 0.3409, 0.8166, 0.3739, 0.7955, 0.3491, 0.7715, 0.2758, 0.7715, 0.2443, 0.7831, 0.2496, 0.8104, 0.3409, 0.8282, 0.3689, 0.8166, 0.3739, 0.7526, 0.2679, 0.7715, 0.2443, 0.7715, 0.2758, 0.7506, 0.3317, 0.7505, 0.369, 0.7428, 0.3634, 0.7321, 0.3378, 0.8259, 0.3391, 0.8282, 0.3689, 0.8104, 0.3409, 0.7932, 0.357, 0.8147, 0.3828, 0.8018, 0.3872, 0.3463, 0.7461, 0.341, 0.7529, 0.3365, 0.7417, 0.283, 0.6563, 0.293, 0.6425, 0.2989, 0.6447, 0.2975, 0.6542, 0.3262, 0.665, 0.3179, 0.6489, 0.3189, 0.6489, 0.3261, 0.648, 0.3467, 0.7566, 0.3412, 0.7567, 0.3412, 0.7556, 0.341, 0.7529, 0.3463, 0.7461, 0.283, 0.6563, 0.287, 0.6385, 0.29, 0.6409, 0.293, 0.6425, 0.3507, 0.7707, 0.3368, 0.763, 0.3412, 0.7567, 0.3467, 0.7566, 0.275, 0.6499, 0.2841, 0.6359, 0.287, 0.6385, 0.283, 0.6563, 0.5166, 0.6667, 0.5068, 0.6541, 0.513, 0.6508, 0.5166, 0.6487, 0.6676, 0.6702, 0.6576, 0.6681, 0.6574, 0.6636, 0.6559, 0.6597, 0.6719, 0.6554, 0.6916, 0.24, 0.691, 0.2321, 0.6984, 0.2322, 0.6984, 0.2507, 0.6682, 0.6806, 0.6587, 0.6807, 0.6589, 0.6785, 0.6576, 0.6681, 0.6676, 0.6702, 0.5148, 0.7076, 0.5064, 0.6991, 0.5063, 0.694, 0.5062, 0.6934, 0.5148, 0.692, 0.9225, 0.7218, 0.9103, 0.7259, 0.9108, 0.7248, 0.9133, 0.7164, 0.9181, 0.7182, 0.6682, 0.6806, 0.6574, 0.689, 0.6576, 0.6876, 0.6587, 0.6807, 0.6739, 0.6938, 0.6563, 0.6938, 0.6574, 0.689, 0.6682, 0.6806, 0.3077, 0.6567, 0.3093, 0.6479, 0.3179, 0.6489, 0.3262, 0.665, 0.9222, 0.7385, 0.9092, 0.7332, 0.9103, 0.7259, 0.9225, 0.7218, 0.9222, 0.7385, 0.9093, 0.7422, 0.9095, 0.7397, 0.9092, 0.7332, 0.3463, 0.7461, 0.3365, 0.7417, 0.3365, 0.7415, 0.3375, 0.7353, 0.3507, 0.7269, 0.2975, 0.6542, 0.2989, 0.6447, 0.2994, 0.6449, 0.309, 0.6478, 0.3093, 0.6479, 0.3077, 0.6567, 0.9225, 0.7516, 0.9093, 0.747, 0.9093, 0.7422, 0.9222, 0.7385, 0.1225, 0.4674, 0.1159, 0.4747, 0.1097, 0.4549, 0.1175, 0.4443, 0.792, 0.1878, 0.7756, 0.1891, 0.7759, 0.1777, 0.7923, 0.1753, 0.7923, 0.1753, 0.7759, 0.1777, 0.7741, 0.1645, 0.7903, 0.161, 0.7903, 0.161, 0.7741, 0.1645, 0.7704, 0.1501, 0.7863, 0.1453, 0.7863, 0.1453, 0.7704, 0.1501, 0.7584, 0.1356, 0.7695, 0.1312, 0.7695, 0.1312, 0.7584, 0.1356, 0.7533, 0.1247, 0.764, 0.1193, 0.764, 0.1193, 0.7533, 0.1247, 0.7494, 0.1054, 0.7634, 0.09654, 0.6817, 0.5816, 0.6817, 0.5968, 0.6677, 0.5999, 0.6677, 0.5841, 0.7521, 0.09235, 0.7389, 0.1024, 0.7289, 0.09041, 0.7412, 0.07928, 0.7412, 0.07928, 0.7289, 0.09041, 0.7198, 0.06987, 0.7312, 0.05784, 0.1809, 0.5004, 0.1598, 0.4916, 0.1721, 0.4844, 0.7312, 0.05784, 0.7198, 0.06987, 0.7097, 0.06234, 0.715, 0.04701, 0.1721, 0.4844, 0.1598, 0.4916, 0.1495, 0.4787, 0.1609, 0.4702, 0.4045, 0.8902, 0.4197, 0.892, 0.4197, 0.915, 0.4083, 0.914, 0.133, 0.4737, 0.1256, 0.4804, 0.1159, 0.4747, 0.1225, 0.4674, 0.04668, 0.5382, 0.04925, 0.5387, 0.04935, 0.5407, 0.0532, 0.5555, 0.05504, 0.5594, 0.05257, 0.561, 0.1314, 0.4978, 0.1221, 0.5068, 0.1203, 0.5041, 0.1133, 0.4895, 0.103, 0.4861, 0.1035, 0.4811, 0.05257, 0.561, 0.05504, 0.5594, 0.06699, 0.5761, 0.06544, 0.5804, 0.06544, 0.5804, 0.06699, 0.5761, 0.07497, 0.5752, 0.08439, 0.58, 0.08333, 0.5935, 0.08333, 0.5935, 0.08439, 0.58, 0.0871, 0.5813, 0.1035, 0.4811, 0.103, 0.4861, 0.09231, 0.4917, 0.08622, 0.4929, 0.08333, 0.4808, 0.1314, 0.5889, 0.126, 0.5832, 0.1279, 0.5721, 0.1323, 0.5634, 0.1443, 0.5728, 0.08333, 0.5935, 0.0871, 0.5813, 0.09453, 0.5845, 0.1033, 0.5929, 0.1035, 0.5984, 0.08333, 0.4808, 0.08622, 0.4929, 0.0815, 0.494, 0.07192, 0.4889, 0.06154, 0.497, 0.06025, 0.4988, 0.05823, 0.4965, 0.1443, 0.5728, 0.1323, 0.5634, 0.136, 0.5546, 0.1439, 0.5499, 0.1502, 0.5515, 0.1035, 0.5984, 0.1033, 0.5929, 0.1079, 0.5928, 0.1172, 0.5885, 0.126, 0.5832, 0.1314, 0.5889, 0.1502, 0.5515, 0.1439, 0.5499, 0.1446, 0.5424, 0.143, 0.5333, 0.1422, 0.5304, 0.1482, 0.5284, 0.05823, 0.4965, 0.06025, 0.4988, 0.05089, 0.5162, 0.04867, 0.5156, 0.1482, 0.5284, 0.1422, 0.5304, 0.1416, 0.5277, 0.04867, 0.5156, 0.05089, 0.5162, 0.05711, 0.5198, 0.05598, 0.5324, 0.04925, 0.5387, 0.04668, 0.5382, 0.1482, 0.5284, 0.1416, 0.5277, 0.1391, 0.5181, 0.1275, 0.515, 0.1221, 0.5068, 0.1314, 0.4978, 0.1598, 0.4916, 0.1314, 0.4978, 0.1495, 0.4787, 0.845, 0.9041, 0.8588, 0.8924, 0.8588, 0.9135, 0.1809, 0.5004, 0.1482, 0.5284, 0.1314, 0.4978, 0.1598, 0.4916, 0.7289, 0.09041, 0.7288, 0.1077, 0.7146, 0.09226, 0.7198, 0.06987, 0.1734, 0.5223, 0.1482, 0.5284, 0.1809, 0.5004, 0.7389, 0.1024, 0.7288, 0.1077, 0.7289, 0.09041, 0.1681, 0.5363, 0.1482, 0.5284, 0.1734, 0.5223, 0.7494, 0.1054, 0.7412, 0.1274, 0.7288, 0.1077, 0.7389, 0.1024, 0.1681, 0.5509, 0.1502, 0.5515, 0.1482, 0.5284, 0.1681, 0.5363, 0.7533, 0.1247, 0.7412, 0.1274, 0.7494, 0.1054, 0.08873, 0.8305, 0.07927, 0.8288, 0.1013, 0.8091, 0.1164, 0.8192, 0.1734, 0.5711, 0.1502, 0.5515, 0.1681, 0.5509, 0.7584, 0.1356, 0.7412, 0.1274, 0.7533, 0.1247, 0.8665, 0.57, 0.8637, 0.5806, 0.8575, 0.5696, 0.1809, 0.5868, 0.1443, 0.5728, 0.1502, 0.5515, 0.1734, 0.5711, 0.7704, 0.1501, 0.7527, 0.1586, 0.7412, 0.1274, 0.7584, 0.1356, 0.8926, 0.5887, 0.8637, 0.5806, 0.8665, 0.57, 0.1598, 0.5982, 0.1443, 0.5728, 0.1809, 0.5868, 0.08095, 0.4544, 0.08333, 0.4808, 0.06752, 0.459, 0.08095, 0.6152, 0.08333, 0.5935, 0.1035, 0.5984, 0.0952, 0.6202, 0.1495, 0.6086, 0.1314, 0.5889, 0.1443, 0.5728, 0.1598, 0.5982, 0.0952, 0.453, 0.1035, 0.4811, 0.08333, 0.4808, 0.08095, 0.4544, 0.06752, 0.6071, 0.08333, 0.5935, 0.08095, 0.6152, 0.1374, 0.6161, 0.1314, 0.5889, 0.1495, 0.6086, 0.1097, 0.4549, 0.1035, 0.4811, 0.0952, 0.453, 0.7426, 0.8944, 0.7536, 0.892, 0.7616, 0.8856, 0.7616, 0.9158, 0.1159, 0.4747, 0.1035, 0.4811, 0.1097, 0.4549, 0.7347, 0.854, 0.73, 0.8635, 0.7197, 0.8477, 0.7286, 0.8456, 0.1256, 0.4804, 0.1314, 0.4978, 0.1035, 0.4811, 0.1159, 0.4747, 0.7702, 0.8657, 0.73, 0.8635, 0.7347, 0.854, 0.1495, 0.4787, 0.1314, 0.4978, 0.1256, 0.4804, 0.7571, 0.8771, 0.7339, 0.8757, 0.73, 0.8635, 0.7702, 0.8657, 0.9401, 0.5613, 0.961, 0.4892, 0.961, 0.5714, 0.8665, 0.57, 0.8833, 0.4928, 0.8926, 0.4923, 0.8926, 0.5887, 0.2797, 0.7486, 0.2975, 0.6542, 0.3077, 0.6567, 0.2945, 0.7615, 0.7465, 0.7497, 0.6608, 0.7025, 0.6739, 0.6938, 0.7533, 0.736, 0.7824, 0.5666, 0.8289, 0.4897, 0.7925, 0.5762, 0.2945, 0.7615, 0.3077, 0.6567, 0.3108, 0.7632, 0.7533, 0.736, 0.6739, 0.6938, 0.7586, 0.7202, 0.7925, 0.5762, 0.8289, 0.4897, 0.8482, 0.491, 0.8051, 0.5843, 0.3108, 0.7632, 0.3077, 0.6567, 0.3262, 0.665, 0.3262, 0.7634, 0.7586, 0.7202, 0.6739, 0.6938, 0.6682, 0.6806, 0.7622, 0.7029, 0.8051, 0.5843, 0.8482, 0.491, 0.8368, 0.5746, 0.9621, 0.03871, 0.9621, 0.1164, 0.9442, 0.04357, 0.8368, 0.5746, 0.8482, 0.491, 0.8482, 0.5776, 0.7554, 0.6886, 0.6682, 0.6806, 0.7554, 0.6754, 0.7347, 0.854, 0.7643, 0.7781, 0.7702, 0.7882, 0.7702, 0.8657, 0.7554, 0.6754, 0.6682, 0.6806, 0.6676, 0.6702, 0.7622, 0.6485, 0.7622, 0.6485, 0.6676, 0.6702, 0.7586, 0.6319, 0.9116, 0.1407, 0.925, 0.04311, 0.9373, 0.05037, 0.9386, 0.1407, 0.7586, 0.6319, 0.6676, 0.6702, 0.6719, 0.6554, 0.7533, 0.6171, 0.7312, 0.05784, 0.7923, 0.07482, 0.7412, 0.07928, 0.2099, 0.7122, 0.275, 0.6499, 0.2226, 0.733, 0.2226, 0.733, 0.275, 0.6499, 0.283, 0.6563, 0.2383, 0.7371, 0.9097, 0.8555, 0.9268, 0.7725, 0.9268, 0.8675, 0.8933, 0.854, 0.9161, 0.7811, 0.9268, 0.7725, 0.9097, 0.8555, 0.2383, 0.7371, 0.283, 0.6563, 0.2502, 0.7432, 0.9336, 0.4878, 0.9336, 0.5813, 0.9273, 0.5802, 0.9096, 0.4978, 0.1164, 0.8192, 0.1164, 0.8975, 0.08873, 0.8305, 0.2502, 0.7432, 0.283, 0.6563, 0.2975, 0.6542, 0.262, 0.7535, 0.9096, 0.4978, 0.9273, 0.5802, 0.901, 0.4975, 0.08873, 0.8305, 0.1164, 0.8975, 0.07978, 0.8374, 0.356, 0.6135, 0.356, 0.7097, 0.3376, 0.6265, 0.9016, 0.9029, 0.8927, 0.8992, 0.896, 0.8848, 0.9076, 0.8859, 0.6822, 0.07576, 0.6899, 0.07793, 0.6888, 0.08502, 0.6906, 0.09403, 0.6851, 0.09665, 0.5117, 0.838, 0.5046, 0.8451, 0.5014, 0.8357, 0.6822, 0.07576, 0.6919, 0.07068, 0.6899, 0.07793, 0.9021, 0.9214, 0.8956, 0.9214, 0.8906, 0.9234, 0.8925, 0.9016, 0.8927, 0.8992, 0.9016, 0.9029, 0.1289, 0.5223, 0.1391, 0.5181, 0.1416, 0.5277, 0.1422, 0.5304, 0.143, 0.5333, 0.1393, 0.5406, 0.9039, 0.9375, 0.8969, 0.933, 0.8956, 0.9214, 0.9021, 0.9214, 0.1289, 0.5223, 0.1275, 0.515, 0.1391, 0.5181, 0.9039, 0.9375, 0.8934, 0.9456, 0.8932, 0.9439, 0.8969, 0.933, 0.6304, 0.7272, 0.6357, 0.7248, 0.6362, 0.7278, 0.6387, 0.7362, 0.6347, 0.7428, 0.9076, 0.957, 0.8973, 0.9555, 0.8934, 0.9456, 0.9039, 0.9375, 0.6241, 0.7084, 0.6326, 0.7117, 0.6357, 0.7248, 0.6304, 0.7272, 0.5089, 0.7987, 0.5022, 0.7961, 0.4993, 0.7869, 0.5019, 0.7699, 0.5024, 0.767, 0.5117, 0.7693, 0.5156, 0.6279, 0.5096, 0.6303, 0.5065, 0.6181, 0.5086, 0.612, 0.5164, 0.6099, 0.1245, 0.5723, 0.1279, 0.5721, 0.126, 0.5832, 0.1172, 0.5885, 0.1059, 0.593, 0.5094, 0.8169, 0.503, 0.8198, 0.503, 0.811, 0.5028, 0.8077, 0.5022, 0.7961, 0.5089, 0.7987, 0.5164, 0.6431, 0.5102, 0.6412, 0.5101, 0.6362, 0.5096, 0.6303, 0.5156, 0.6279, 0.6851, 0.09665, 0.6906, 0.09403, 0.6908, 0.1043, 0.6919, 0.1152, 0.6864, 0.1149, 0.5117, 0.838, 0.5014, 0.8357, 0.5009, 0.8309, 0.503, 0.8198, 0.5094, 0.8169, 0.07423, 0.4965, 0.07192, 0.4889, 0.0815, 0.494, 0.8704, 0.04921, 0.8882, 0.05467, 0.8857, 0.07271, 0.8676, 0.06887, 0.401, 0.2128, 0.4168, 0.2132, 0.4232, 0.2267, 0.408, 0.2275, 0.8676, 0.06887, 0.8857, 0.07271, 0.8844, 0.09264, 0.8662, 0.0906, 0.408, 0.2275, 0.4232, 0.2267, 0.419, 0.2572, 0.4048, 0.2615, 0.8795, 0.2, 0.8966, 0.1931, 0.9021, 0.2078, 0.8855, 0.2162, 0.8662, 0.0906, 0.8844, 0.09264, 0.889, 0.1161, 0.8684, 0.1164, 0.1718, 0.8232, 0.1538, 0.8169, 0.1589, 0.8008, 0.1773, 0.8057, 0.5028, 0.05602, 0.509, 0.06864, 0.4876, 0.09175, 0.4782, 0.08045, 0.8684, 0.1164, 0.889, 0.1161, 0.89, 0.1327, 0.8695, 0.1345, 0.1773, 0.8057, 0.1589, 0.8008, 0.1623, 0.7823, 0.1811, 0.7856, 0.6081, 0.1289, 0.594, 0.1291, 0.5921, 0.1126, 0.606, 0.1109, 0.8695, 0.1345, 0.89, 0.1327, 0.8882, 0.156, 0.8704, 0.1596, 0.1811, 0.7856, 0.1623, 0.7823, 0.1569, 0.7572, 0.1777, 0.7579, 0.7371, 0.918, 0.7169, 0.9182, 0.7193, 0.8902, 0.7371, 0.8866, 0.8704, 0.1596, 0.8882, 0.156, 0.8919, 0.1755, 0.8744, 0.1809, 0.1777, 0.7579, 0.1569, 0.7572, 0.1569, 0.7407, 0.1777, 0.7399, 0.443, 0.06919, 0.4541, 0.08072, 0.4375, 0.09233, 0.4249, 0.08184, 0.8744, 0.1809, 0.8919, 0.1755, 0.8966, 0.1931, 0.8795, 0.2, 0.1777, 0.7399, 0.1569, 0.7407, 0.1623, 0.7195, 0.1811, 0.7172, 0.4249, 0.08184, 0.4375, 0.09233, 0.4228, 0.1071, 0.4089, 0.09795, 0.1811, 0.7172, 0.1623, 0.7195, 0.1589, 0.6989, 0.1773, 0.6946, 0.8844, 0.8778, 0.8705, 0.8813, 0.8472, 0.8622, 0.8606, 0.855, 0.1773, 0.6946, 0.1589, 0.6989, 0.1538, 0.6797, 0.1718, 0.6737, 0.4105, 0.1277, 0.4255, 0.1351, 0.4183, 0.1501, 0.4027, 0.1441, 0.1718, 0.6737, 0.1538, 0.6797, 0.1474, 0.6627, 0.1648, 0.6552, 0.3179, 0.8133, 0.3022, 0.8067, 0.3231, 0.7862, 0.3389, 0.789, 0.6223, 0.279, 0.6041, 0.2745, 0.6004, 0.2442, 0.621, 0.2451, 0.3791, 0.1603, 0.3955, 0.1643, 0.3931, 0.1852, 0.3766, 0.1831, 0.621, 0.2451, 0.6004, 0.2442, 0.6017, 0.2341, 0.6223, 0.234, 0.3766, 0.1831, 0.3931, 0.1852, 0.3944, 0.2057, 0.378, 0.2054, 0.6655, 0.2553, 0.6554, 0.2728, 0.6306, 0.2543, 0.6366, 0.2369, 0.7975, 0.2833, 0.7991, 0.2651, 0.827, 0.2599, 0.8291, 0.28, 0.5462, 0.2119, 0.5346, 0.212, 0.5408, 0.2019, 0.4256, 0.1839, 0.4387, 0.1852, 0.4386, 0.1854, 0.4397, 0.1923, 0.4413, 0.2027, 0.4299, 0.2119, 0.5462, 0.2119, 0.5408, 0.2019, 0.5416, 0.2003, 0.5445, 0.1902, 0.547, 0.1731, 0.5584, 0.1693, 0.5584, 0.1693, 0.547, 0.1731, 0.5475, 0.1648, 0.5473, 0.1632, 0.4299, 0.2119, 0.4413, 0.2027, 0.4526, 0.2033, 0.4583, 0.2116, 0.4437, 0.2344, 0.5584, 0.1693, 0.5473, 0.1632, 0.5464, 0.1582, 0.5343, 0.1496, 0.5316, 0.1456, 0.5483, 0.1292, 0.4437, 0.2344, 0.4583, 0.2116, 0.4628, 0.2176, 0.5192, 0.1051, 0.5094, 0.1189, 0.5058, 0.1178, 0.4868, 0.1197, 0.4809, 0.1051, 0.4437, 0.2344, 0.4628, 0.2176, 0.4667, 0.2224, 0.4674, 0.2357, 0.4677, 0.2357, 0.4648, 0.2482, 0.4809, 0.1051, 0.4868, 0.1197, 0.4874, 0.1305, 0.4685, 0.1437, 0.4567, 0.1188, 0.5483, 0.1292, 0.5316, 0.1456, 0.5296, 0.1433, 0.5252, 0.1249, 0.5094, 0.1189, 0.5192, 0.1051, 0.4648, 0.2482, 0.4677, 0.2357, 0.4886, 0.24, 0.4946, 0.2394, 0.4947, 0.2394, 0.5031, 0.2482, 0.5031, 0.2482, 0.4947, 0.2394, 0.5041, 0.2367, 0.4567, 0.1188, 0.4685, 0.1437, 0.4638, 0.1471, 0.4461, 0.1566, 0.4314, 0.1549, 0.5031, 0.2482, 0.5041, 0.2367, 0.5097, 0.2347, 0.5154, 0.2314, 0.5207, 0.2272, 0.5273, 0.2344, 0.4314, 0.1549, 0.4461, 0.1566, 0.4434, 0.1614, 0.4423, 0.1669, 0.4314, 0.1549, 0.4423, 0.1669, 0.4387, 0.1852, 0.4256, 0.1839, 0.5273, 0.2344, 0.5207, 0.2272, 0.5235, 0.2133, 0.5271, 0.209, 0.5346, 0.212, 0.5462, 0.2119, 0.3955, 0.1643, 0.4256, 0.1839, 0.3931, 0.1852, 0.6041, 0.2745, 0.5811, 0.2522, 0.5868, 0.2412, 0.6004, 0.2442, 0.4183, 0.1501, 0.4314, 0.1549, 0.4256, 0.1839, 0.3955, 0.1643, 0.5382, 0.2572, 0.5273, 0.2344, 0.5529, 0.2424, 0.4255, 0.1351, 0.4314, 0.1549, 0.4183, 0.1501, 0.5216, 0.2688, 0.5031, 0.2482, 0.5273, 0.2344, 0.5382, 0.2572, 0.4228, 0.1071, 0.4567, 0.1188, 0.4314, 0.1549, 0.4255, 0.1351, 0.5037, 0.2768, 0.5031, 0.2482, 0.5216, 0.2688, 0.4375, 0.09233, 0.4567, 0.1188, 0.4228, 0.1071, 0.4834, 0.2566, 0.5031, 0.2482, 0.5037, 0.2768, 0.5427, 0.08072, 0.5192, 0.1051, 0.5266, 0.07272, 0.4541, 0.08072, 0.4567, 0.1188, 0.4375, 0.09233, 0.1569, 0.7572, 0.1415, 0.7694, 0.1415, 0.7253, 0.1569, 0.7407, 0.5567, 0.09233, 0.5483, 0.1292, 0.5192, 0.1051, 0.5427, 0.08072, 0.4732, 0.09491, 0.4809, 0.1051, 0.4567, 0.1188, 0.4541, 0.08072, 0.1623, 0.7823, 0.1415, 0.7694, 0.1569, 0.7572, 0.89, 0.1327, 0.9034, 0.1307, 0.8882, 0.156, 0.4876, 0.09175, 0.4809, 0.1051, 0.4732, 0.09491, 0.433, 0.2688, 0.4437, 0.2344, 0.4648, 0.2482, 0.4491, 0.2768, 0.889, 0.1161, 0.9034, 0.1307, 0.89, 0.1327, 0.509, 0.06864, 0.5192, 0.1051, 0.4809, 0.1051, 0.4876, 0.09175, 0.419, 0.2572, 0.4437, 0.2344, 0.433, 0.2688, 0.8844, 0.09264, 0.9034, 0.08695, 0.9034, 0.1307, 0.889, 0.1161, 0.5266, 0.07272, 0.5192, 0.1051, 0.509, 0.06864, 0.4232, 0.2267, 0.4299, 0.2119, 0.4437, 0.2344, 0.419, 0.2572, 0.8517, 0.2617, 0.8351, 0.28, 0.8387, 0.2459, 0.4168, 0.2132, 0.4299, 0.2119, 0.4232, 0.2267, 0.862, 0.28, 0.8351, 0.28, 0.8517, 0.2617, 0.7991, 0.2651, 0.8291, 0.2454, 0.827, 0.2599, 0.6554, 0.2728, 0.6595, 0.2882, 0.6362, 0.2878, 0.6306, 0.2543, 0.3931, 0.1852, 0.4256, 0.1839, 0.4299, 0.2119, 0.3944, 0.2057, 0.6655, 0.2756, 0.6595, 0.2882, 0.6554, 0.2728, 0.9331, 0.941, 0.9556, 0.8714, 0.9556, 0.9596, 0.293, 0.7906, 0.293, 0.8845, 0.2756, 0.8863, 0.2674, 0.8118, 0.606, 0.1109, 0.6851, 0.09665, 0.6864, 0.1149, 0.6081, 0.1289, 0.5543, 0.6214, 0.6387, 0.6767, 0.6325, 0.6913, 0.5456, 0.6387, 0.2674, 0.8118, 0.2756, 0.8863, 0.2525, 0.8109, 0.6081, 0.1289, 0.6864, 0.1149, 0.5958, 0.1577, 0.5456, 0.6387, 0.6325, 0.6913, 0.5387, 0.6587, 0.3293, 0.514, 0.3419, 0.4385, 0.3506, 0.4362, 0.3506, 0.5348, 0.5958, 0.1577, 0.6864, 0.1149, 0.6902, 0.145, 0.6022, 0.1782, 0.5387, 0.6587, 0.6325, 0.6913, 0.6241, 0.7084, 0.5522, 0.6877, 0.2277, 0.4446, 0.3141, 0.4988, 0.2173, 0.4638, 0.5522, 0.6877, 0.6241, 0.7084, 0.5502, 0.7056, 0.2173, 0.4638, 0.3141, 0.4988, 0.298, 0.5226, 0.2095, 0.4852, 0.5502, 0.7056, 0.6241, 0.7084, 0.5311, 0.727, 0.2095, 0.4852, 0.298, 0.5226, 0.228, 0.5117, 0.5311, 0.727, 0.6241, 0.7084, 0.6304, 0.7272, 0.5332, 0.7496, 0.228, 0.5117, 0.298, 0.5226, 0.305, 0.5419, 0.2267, 0.5298, 0.5332, 0.7496, 0.6304, 0.7272, 0.6347, 0.7428, 0.5377, 0.7707, 0.2267, 0.5298, 0.305, 0.5419, 0.2044, 0.554, 0.3389, 0.789, 0.3389, 0.8908, 0.3179, 0.8133, 0.2044, 0.554, 0.305, 0.5419, 0.3098, 0.558, 0.2091, 0.5756, 0.847, 0.8531, 0.8677, 0.7754, 0.8606, 0.855, 0.8606, 0.855, 0.8677, 0.7754, 0.8844, 0.783, 0.8844, 0.8778, 0.2167, 0.595, 0.3098, 0.558, 0.3141, 0.5766, 0.227, 0.6116, 0.2091, 0.5756, 0.3098, 0.558, 0.2167, 0.595, 0.5927, 0.04629, 0.6822, 0.07576, 0.5893, 0.06685, 0.07155, 0.8124, 0.07155, 0.9009, 0.04915, 0.8344, 0.6022, 0.1782, 0.6902, 0.145, 0.61, 0.1962, 0.5893, 0.06685, 0.6822, 0.07576, 0.6851, 0.09665, 0.5879, 0.08915, 0.04915, 0.8344, 0.07155, 0.9009, 0.05585, 0.9102, 0.03746, 0.8346, 0.61, 0.1962, 0.6902, 0.145, 0.6191, 0.2109, 0.5879, 0.08915, 0.6851, 0.09665, 0.606, 0.1109, 0.5124, 0.8924, 0.4997, 0.8911, 0.5066, 0.8736, 0.6416, 0.4165, 0.653, 0.4201, 0.6526, 0.4258, 0.6528, 0.4492, 0.6417, 0.4495, 0.5144, 0.9202, 0.5023, 0.9107, 0.502, 0.9074, 0.4997, 0.8911, 0.5124, 0.8924, 0.3556, 0.812, 0.344, 0.8036, 0.3439, 0.7968, 0.3556, 0.784, 0.8752, 0.913, 0.8623, 0.9046, 0.8631, 0.8979, 0.8752, 0.8922, 0.6971, 0.6011, 0.6858, 0.5899, 0.6903, 0.5869, 0.6971, 0.5813, 0.6971, 0.5812, 0.6392, 0.3901, 0.6564, 0.396, 0.6549, 0.3999, 0.653, 0.4201, 0.6416, 0.4165, 0.7107, 0.5811, 0.7107, 0.5948, 0.7002, 0.5879, 0.7008, 0.5859, 0.08215, 0.6566, 0.09305, 0.6487, 0.09837, 0.65, 0.1037, 0.6621, 0.4825, 0.4799, 0.4996, 0.4736, 0.4997, 0.4738, 0.5067, 0.489, 0.5088, 0.4936, 0.4929, 0.5025, 0.9247, 0.8934, 0.9118, 0.8956, 0.912, 0.8944, 0.9126, 0.8861, 0.9224, 0.8804, 0.4865, 0.4522, 0.4982, 0.4664, 0.4996, 0.4736, 0.4825, 0.4799, 0.9247, 0.923, 0.9133, 0.901, 0.9118, 0.8956, 0.9247, 0.8934, 0.4865, 0.4522, 0.4983, 0.4502, 0.4959, 0.4556, 0.4982, 0.4664, 0.8865, 0.4759, 0.8673, 0.4759, 0.8711, 0.4686, 0.8777, 0.4527, 0.4866, 0.4295, 0.4997, 0.4238, 0.4989, 0.4308, 0.4986, 0.4391, 0.4983, 0.4502, 0.4865, 0.4522, 0.4, 0.9191, 0.3867, 0.9093, 0.3869, 0.9041, 0.3869, 0.9024, 0.4, 0.8906, 0.6417, 0.4495, 0.6528, 0.4492, 0.6512, 0.4517, 0.6564, 0.473, 0.6393, 0.4774, 0.5165, 0.6885, 0.5068, 0.6859, 0.5165, 0.6721, 0.4875, 0.3921, 0.4992, 0.4091, 0.4997, 0.4238, 0.4866, 0.4295, 0.5124, 0.8924, 0.5066, 0.8736, 0.5069, 0.8703, 0.507, 0.8647, 0.5144, 0.8587, 0.4875, 0.3921, 0.5088, 0.3923, 0.4993, 0.4089, 0.4992, 0.4091, 0.6083, 0.868, 0.5852, 0.8585, 0.5856, 0.8175, 0.6049, 0.8234, 0.2636, 0.08519, 0.2471, 0.09978, 0.2235, 0.08651, 0.2379, 0.07072, 0.6049, 0.8234, 0.5856, 0.8175, 0.5888, 0.7947, 0.6083, 0.7986, 0.1823, 0.9236, 0.1595, 0.9122, 0.1586, 0.8616, 0.1761, 0.8688, 0.9447, 0.3772, 0.9273, 0.3826, 0.9233, 0.3666, 0.9403, 0.3599, 0.3637, 0.8903, 0.3824, 0.8902, 0.3824, 0.9152, 0.3607, 0.9155, 0.1761, 0.8688, 0.1586, 0.8616, 0.1643, 0.845, 0.1823, 0.8508, 0.9403, 0.3599, 0.9233, 0.3666, 0.9223, 0.3184, 0.9447, 0.3077, 0.2428, 0.8866, 0.2188, 0.8833, 0.2145, 0.8532, 0.2342, 0.8537, 0.184, 0.107, 0.1767, 0.1192, 0.1478, 0.08077, 0.1554, 0.06447, 0.2868, 0.3631, 0.2684, 0.3547, 0.27, 0.3183, 0.2864, 0.3236, 0.2342, 0.8537, 0.2145, 0.8532, 0.2145, 0.829, 0.2342, 0.8273, 0.8515, 0.2076, 0.827, 0.2008, 0.8318, 0.1725, 0.8568, 0.1768, 0.2864, 0.3236, 0.27, 0.3183, 0.2816, 0.2988, 0.299, 0.3024, 0.2342, 0.8273, 0.2145, 0.829, 0.2188, 0.7954, 0.2428, 0.7908, 0.8568, 0.1768, 0.8318, 0.1725, 0.8229, 0.1398, 0.8434, 0.1411, 0.8725, 0.2482, 0.892, 0.2447, 0.892, 0.2728, 0.8688, 0.2774, 0.2106, 0.3943, 0.1985, 0.3834, 0.2141, 0.3425, 0.2247, 0.3503, 0.8434, 0.1411, 0.8229, 0.1398, 0.8229, 0.1152, 0.8434, 0.1142, 0.3326, 0.286, 0.3105, 0.284, 0.2937, 0.2532, 0.3121, 0.2526, 0.8434, 0.1142, 0.8229, 0.1152, 0.8318, 0.08305, 0.8568, 0.07923, 0.3121, 0.2526, 0.2937, 0.2532, 0.2937, 0.2287, 0.3121, 0.226, 0.8568, 0.07923, 0.8318, 0.08305, 0.827, 0.05547, 0.8515, 0.04917, 0.3121, 0.226, 0.2937, 0.2287, 0.3105, 0.1951, 0.3326, 0.1891, 0.9197, 0.3997, 0.937, 0.4176, 0.9197, 0.4597, 0.9063, 0.4468, 0.3326, 0.1891, 0.3105, 0.1951, 0.2816, 0.1812, 0.299, 0.1742, 0.8157, 0.8344, 0.797, 0.8338, 0.7964, 0.8171, 0.8151, 0.8162, 0.299, 0.1742, 0.2816, 0.1812, 0.27, 0.16, 0.2864, 0.1511, 0.8151, 0.8162, 0.7964, 0.8171, 0.8111, 0.7741, 0.8361, 0.7712, 0.2864, 0.1511, 0.27, 0.16, 0.2684, 0.1181, 0.2868, 0.1051, 0.6009, 0.8913, 0.5784, 0.8798, 0.5852, 0.8585, 0.6083, 0.868, 0.2868, 0.1051, 0.2684, 0.1181, 0.2471, 0.09978, 0.2636, 0.08519, 0.09049, 0.2346, 0.1517, 0.2137, 0.1495, 0.2396, 0.09399, 0.2555, 0.2522, 0.1682, 0.1998, 0.2118, 0.2395, 0.1524, 0.09399, 0.2555, 0.1495, 0.2396, 0.1636, 0.2608, 0.1009, 0.2754, 0.2395, 0.1524, 0.1998, 0.2118, 0.2246, 0.1395, 0.1009, 0.2754, 0.1636, 0.2608, 0.1108, 0.2937, 0.2246, 0.1395, 0.1998, 0.2118, 0.1689, 0.1985, 0.2081, 0.1302, 0.1108, 0.2937, 0.1636, 0.2608, 0.1235, 0.3095, 0.2081, 0.1302, 0.1689, 0.1985, 0.1905, 0.1248, 0.2081, 0.3357, 0.1911, 0.2629, 0.2246, 0.3289, 0.1235, 0.3095, 0.1636, 0.2608, 0.1384, 0.3224, 0.1905, 0.1248, 0.1689, 0.1985, 0.1725, 0.1234, 0.2246, 0.3289, 0.1911, 0.2629, 0.2052, 0.2438, 0.2395, 0.3183, 0.1384, 0.3224, 0.1636, 0.2608, 0.155, 0.3317, 0.1725, 0.1234, 0.1689, 0.1985, 0.155, 0.1262, 0.2395, 0.3183, 0.2052, 0.2438, 0.2522, 0.3044, 0.155, 0.3317, 0.1636, 0.2608, 0.1911, 0.2629, 0.1725, 0.3371, 0.155, 0.1262, 0.1689, 0.1985, 0.1384, 0.133, 0.2522, 0.3044, 0.2052, 0.2438, 0.2622, 0.2877, 0.1725, 0.3371, 0.1911, 0.2629, 0.1905, 0.3385, 0.1384, 0.133, 0.1689, 0.1985, 0.1235, 0.1436, 0.2622, 0.2877, 0.2052, 0.2438, 0.269, 0.2687, 0.1905, 0.3385, 0.1911, 0.2629, 0.2081, 0.3357, 0.1235, 0.1436, 0.1689, 0.1985, 0.1108, 0.1575, 0.269, 0.2687, 0.2052, 0.2438, 0.2725, 0.2484, 0.1108, 0.1575, 0.1689, 0.1985, 0.1517, 0.2137, 0.1009, 0.1742, 0.2725, 0.2484, 0.2052, 0.2438, 0.1998, 0.2118, 0.2725, 0.2273, 0.1009, 0.1742, 0.1517, 0.2137, 0.09399, 0.1931, 0.2725, 0.2273, 0.1998, 0.2118, 0.269, 0.2064, 0.09399, 0.1931, 0.1517, 0.2137, 0.09049, 0.2135, 0.269, 0.2064, 0.1998, 0.2118, 0.2622, 0.1864, 0.09049, 0.2135, 0.1517, 0.2137, 0.09049, 0.2346, 0.2622, 0.1864, 0.1998, 0.2118, 0.2522, 0.1682, 0.2816, 0.1812, 0.2622, 0.1864, 0.2522, 0.1682, 0.27, 0.16, 0.797, 0.8338, 0.7845, 0.8355, 0.7839, 0.8196, 0.7964, 0.8171, 0.3105, 0.1951, 0.269, 0.2064, 0.2622, 0.1864, 0.2816, 0.1812, 0.937, 0.4176, 0.937, 0.4643, 0.93, 0.4672, 0.9197, 0.4597, 0.2937, 0.2287, 0.2725, 0.2273, 0.269, 0.2064, 0.3105, 0.1951, 0.07067, 0.1492, 0.1009, 0.1742, 0.09399, 0.1931, 0.06088, 0.1762, 0.2937, 0.2532, 0.2725, 0.2484, 0.2725, 0.2273, 0.2937, 0.2287, 0.1058, 0.1475, 0.1108, 0.1575, 0.1009, 0.1742, 0.07067, 0.1492, 0.3105, 0.284, 0.269, 0.2687, 0.2725, 0.2484, 0.2937, 0.2532, 0.8229, 0.1398, 0.8079, 0.1395, 0.8079, 0.1183, 0.8229, 0.1152, 0.1985, 0.3834, 0.1905, 0.3385, 0.2081, 0.3357, 0.2141, 0.3425, 0.2816, 0.2988, 0.2622, 0.2877, 0.269, 0.2687, 0.3105, 0.284, 0.8318, 0.1725, 0.8062, 0.1604, 0.8079, 0.1395, 0.8229, 0.1398, 0.1775, 0.3563, 0.1725, 0.3371, 0.1905, 0.3385, 0.1985, 0.3834, 0.27, 0.3183, 0.2522, 0.3044, 0.2622, 0.2877, 0.2816, 0.2988, 0.1478, 0.08077, 0.155, 0.1262, 0.1384, 0.133, 0.1242, 0.09046, 0.2145, 0.8532, 0.199, 0.8565, 0.199, 0.8357, 0.2145, 0.829, 0.2684, 0.3547, 0.2395, 0.3183, 0.2522, 0.3044, 0.27, 0.3183, 0.1767, 0.1192, 0.1725, 0.1234, 0.155, 0.1262, 0.1478, 0.08077, 0.1242, 0.3605, 0.1384, 0.3224, 0.155, 0.3317, 0.1571, 0.3499, 0.9233, 0.3666, 0.911, 0.3703, 0.9062, 0.3584, 0.9223, 0.3184, 0.1586, 0.8616, 0.1478, 0.8604, 0.1532, 0.8447, 0.1643, 0.845, 0.1205, 0.3242, 0.1235, 0.3095, 0.1384, 0.3224, 0.1242, 0.3605, 0.9273, 0.3826, 0.9148, 0.3855, 0.911, 0.3703, 0.9233, 0.3666, 0.1595, 0.9122, 0.1411, 0.8731, 0.1478, 0.8604, 0.1586, 0.8616, 0.5856, 0.8175, 0.571, 0.8115, 0.5737, 0.7919, 0.5888, 0.7947, 0.2471, 0.09978, 0.2246, 0.1395, 0.2081, 0.1302, 0.2235, 0.08651, 0.07067, 0.2936, 0.1009, 0.2754, 0.1108, 0.2937, 0.1058, 0.3058, 0.2684, 0.1181, 0.2395, 0.1524, 0.2246, 0.1395, 0.2471, 0.09978, 0.06088, 0.2651, 0.09399, 0.2555, 0.1009, 0.2754, 0.07067, 0.2936, 0.27, 0.16, 0.2522, 0.1682, 0.2395, 0.1524, 0.2684, 0.1181, 0.7964, 0.8171, 0.7839, 0.8196, 0.7811, 0.8064, 0.8111, 0.7741, 0.4016, 0.3218, 0.4875, 0.3921, 0.3905, 0.3435, 0.4635, 0.7942, 0.4932, 0.8943, 0.4671, 0.8979, 0.4431, 0.797, 0.5477, 0.4628, 0.6417, 0.4495, 0.5426, 0.4944, 0.3905, 0.3435, 0.4875, 0.3921, 0.4866, 0.4295, 0.4029, 0.3932, 0.8696, 0.4133, 0.8993, 0.3122, 0.8993, 0.4388, 0.5426, 0.4944, 0.6417, 0.4495, 0.6393, 0.4774, 0.5644, 0.5105, 0.4029, 0.3932, 0.4866, 0.4295, 0.3991, 0.4149, 0.491, 0.6311, 0.4351, 0.7442, 0.417, 0.7279, 0.4531, 0.6416, 0.5644, 0.5105, 0.6393, 0.4774, 0.5724, 0.5313, 0.3991, 0.4149, 0.4866, 0.4295, 0.4865, 0.4522, 0.3752, 0.4307, 0.4531, 0.6416, 0.417, 0.7279, 0.4283, 0.6379, 0.3752, 0.4307, 0.4865, 0.4522, 0.3768, 0.4635, 0.4283, 0.6379, 0.417, 0.7279, 0.4011, 0.6174, 0.3768, 0.4635, 0.4865, 0.4522, 0.3818, 0.496, 0.4011, 0.6174, 0.417, 0.7279, 0.3809, 0.7442, 0.3687, 0.622, 0.3818, 0.496, 0.4865, 0.4522, 0.4825, 0.4799, 0.4033, 0.517, 0.8361, 0.7712, 0.8361, 0.8835, 0.8151, 0.8162, 0.4033, 0.517, 0.4825, 0.4799, 0.4929, 0.5025, 0.4122, 0.5401, 0.04315, 0.7413, 0.08215, 0.6566, 0.1037, 0.6621, 0.06564, 0.7488, 0.4122, 0.5401, 0.4929, 0.5025, 0.4142, 0.58, 0.06564, 0.7488, 0.1037, 0.6621, 0.09966, 0.7854, 0.551, 0.3212, 0.6392, 0.3901, 0.5524, 0.3656, 0.5524, 0.3656, 0.6392, 0.3901, 0.6416, 0.4165, 0.5476, 0.3867, 0.6446, 0.7926, 0.6446, 0.8971, 0.6164, 0.8192, 0.09966, 0.7854, 0.1037, 0.6621, 0.129, 0.6725, 0.129, 0.7858, 0.8788, 0.7195, 0.9051, 0.6195, 0.9051, 0.7461, 0.6549, 0.8515, 0.6885, 0.7737, 0.7096, 0.7738, 0.6756, 0.854, 0.5724, 0.5313, 0.6393, 0.4774, 0.655, 0.4904, 0.5747, 0.5781, 0.5337, 0.3979, 0.6416, 0.4165, 0.6417, 0.4495, 0.5452, 0.4362, 0.6756, 0.854, 0.7096, 0.7738, 0.7096, 0.8823, 0.4932, 0.7709, 0.4932, 0.8943, 0.4635, 0.7942, 0.5452, 0.4362, 0.6417, 0.4495, 0.5477, 0.4628, 0.2052, 0.2438, 0.1926, 0.2344, 0.1879, 0.2158, 0.1784, 0.2091, 0.1629, 0.2135, 0.1578, 0.2243, 0.1517, 0.2137, 0.1689, 0.1985, 0.1998, 0.2118, 0.9229, 0.6378, 0.9245, 0.6124, 0.9416, 0.616, 0.94, 0.6414, 0.3474, 0.567, 0.3495, 0.5935, 0.3307, 0.5904, 0.3286, 0.5639, 0.9487, 0.8523, 0.9456, 0.8151, 0.9604, 0.811, 0.9636, 0.8481, 0.5591, 0.8578, 0.5621, 0.8891, 0.547, 0.8907, 0.544, 0.8594, 0.9362, 0.7961, 0.9489, 0.7707, 0.9613, 0.7733, 0.9487, 0.7987, 0.9278, 0.2023, 0.9287, 0.1596, 0.9411, 0.1609, 0.9402, 0.2036, 0.5342, 0.8387, 0.5496, 0.8005, 0.5621, 0.8027, 0.5467, 0.8409, 0.9228, 0.6556, 0.9245, 0.6985, 0.9125, 0.7002, 0.9107, 0.6573, 0.1661, 0.2142, 0.1879, 0.2158, 0.1926, 0.2344, 0.1708, 0.2328, 0.9229, 0.6378, 0.9228, 0.6556, 0.9107, 0.6573, 0.9108, 0.6394, 0.5315, 0.8572, 0.5342, 0.8387, 0.5467, 0.8409, 0.544, 0.8594, 0.9279, 0.2199, 0.9278, 0.2023, 0.9402, 0.2036, 0.9403, 0.2212, 0.9362, 0.8497, 0.9331, 0.8126, 0.9456, 0.8151, 0.9487, 0.8523, 0.9287, 0.1596, 0.9278, 0.2023, 0.9116, 0.2069, 0.9125, 0.1641, 0.5496, 0.8005, 0.5342, 0.8387, 0.5228, 0.8324, 0.5382, 0.7943, 0.9245, 0.6985, 0.9228, 0.6556, 0.9399, 0.6592, 0.9416, 0.7022, 0.9456, 0.8151, 0.9487, 0.7987, 0.9636, 0.7945, 0.9604, 0.811, 0.9331, 0.8126, 0.9362, 0.7961, 0.9487, 0.7987, 0.9456, 0.8151, 0.9278, 0.2023, 0.9279, 0.2199, 0.9117, 0.2244, 0.9116, 0.2069, 0.3495, 0.5531, 0.3474, 0.567, 0.3286, 0.5639, 0.3307, 0.55, 0.9228, 0.6556, 0.9229, 0.6378, 0.94, 0.6414, 0.9399, 0.6592, 0.9411, 0.2459, 0.9287, 0.2447, 0.9279, 0.2199, 0.9403, 0.2212, 0.1517, 0.2137, 0.1578, 0.2243, 0.1625, 0.2429, 0.172, 0.2496, 0.1875, 0.2452, 0.1926, 0.2344, 0.2052, 0.2438, 0.1911, 0.2629, 0.1636, 0.2608, 0.1495, 0.2396, 0.547, 0.8907, 0.5345, 0.8885, 0.5315, 0.8572, 0.544, 0.8594, 0.9125, 0.6141, 0.9245, 0.6124, 0.9229, 0.6378, 0.9108, 0.6394])
_uv.active_render = True
_uv = me_cube_006.uv_layers.new(name='UVMap.001')
_uv.uv.foreach_set('vector', [0.0, 0.0, 0.0, 0.0, 0.0, 0.0, 0.0, 0.0, 0.0, 0.0, 0.0, 0.0, 0.0, 0.0, 0.0, 0.0, 0.0, 0.0, 0.0, 0.0, 0.0, 0.0, 0.0, 0.0, 0.0, 0.0, 0.0, 0.0, 0.0, 0.0, 0.0, 0.0, 0.0, 0.0, 0.0, 0.0, 0.0, 0.0, 0.0, 0.0, 0.0, 0.0, 0.0, 0.0, 0.0, 0.0, 0.0, 0.0, 0.0, 0.0, 0.0, 0.0, 0.0, 0.0, 0.0, 0.0, 0.0, 0.0, 0.0, 0.0, 0.0, 0.0, 0.0, 0.0, 0.0, 0.0, 0.0, 0.0, 0.0, 0.0, 0.0, 0.0, 0.0, 0.0, 0.0, 0.0, 0.0, 0.0, 0.0, 0.0, 0.0, 0.0, 0.0, 0.0, 0.0, 0.0, 0.0, 0.0, 0.0, 0.0, 0.0, 0.0, 0.0, 0.0, 0.0, 0.0, 0.0, 0.0, 0.0, 0.0, 0.0, 0.0, 0.0, 0.0, 0.0, 0.0, 0.0, 0.0, 0.0, 0.0, 0.0, 0.0, 0.0, 0.0, 0.0, 0.0, 0.0, 0.0, 0.0, 0.0, 0.0, 0.0, 0.0, 0.0, 0.0, 0.0, 0.0, 0.0, 0.0, 0.0, 0.0, 0.0, 0.0, 0.0, 0.0, 0.0, 0.0, 0.0, 0.0, 0.0, 0.0, 0.0, 0.0, 0.0, 0.0, 0.0, 0.0, 0.0, 0.0, 0.0, 0.0, 0.0, 0.0, 0.0, 0.0, 0.0, 0.0, 0.0, 0.0, 0.0, 0.0, 0.0, 0.0, 0.0, 0.0, 0.0, 0.0, 0.0, 0.0, 0.0, 0.0, 0.0, 0.0, 0.0, 0.0, 0.0, 0.0, 0.0, 0.0, 0.0, 0.0, 0.0, 0.0, 0.0, 0.0, 0.0, 0.0, 0.0, 0.0, 0.0, 0.0, 0.0, 0.0, 0.0, 0.0, 0.0, 0.0, 0.0, 0.0, 0.0, 0.0, 0.0, 0.0, 0.0, 0.0, 0.0, 0.0, 0.0, 0.0, 0.0, 0.0, 0.0, 0.0, 0.0, 0.0, 0.0, 0.0, 0.0, 0.0, 0.0, 0.0, 0.0, 0.0, 0.0, 0.0, 0.0, 0.0, 0.0, 0.0, 0.0, 0.0, 0.0, 0.0, 0.0, 0.0, 0.0, 0.0, 0.0, 0.0, 0.0, 0.0, 0.0, 0.0, 0.0, 0.0, 0.0, 0.0, 0.0, 0.0, 0.0, 0.0, 0.0, 0.0, 0.0, 0.0, 0.0, 0.0, 0.0, 0.0, 0.0, 0.0, 0.0, 0.0, 0.0, 0.0, 0.0, 0.0, 0.0, 0.0, 0.0, 0.0, 0.0, 0.0, 0.0, 0.0, 0.0, 0.0, 0.0, 0.0, 0.0, 0.0, 0.0, 0.0, 0.0, 0.0, 0.0, 0.0, 0.0, 0.0, 0.0, 0.0, 0.0, 0.0, 0.0, 0.0, 0.0, 0.0, 0.0, 0.0, 0.0, 0.0, 0.0, 0.0, 0.0, 0.0, 0.0, 0.0, 0.0, 0.0, 0.0, 0.0, 0.0, 0.0, 0.0, 0.0, 0.0, 0.0, 0.0, 0.0, 0.0, 0.0, 0.0, 0.0, 0.0, 0.0, 0.0, 0.0, 0.0, 0.0, 0.0, 0.0, 0.0, 0.0, 0.0, 0.0, 0.0, 0.0, 0.0, 0.0, 0.0, 0.0, 0.0, 0.0, 0.0, 0.0, 0.0, 0.0, 0.0, 0.0, 0.0, 0.0, 0.0, 0.0, 0.0, 0.0, 0.0, 0.0, 0.0, 0.0, 0.0, 0.0, 0.0, 0.0, 0.0, 0.0, 0.0, 0.0, 0.0, 0.0, 0.0, 0.0, 0.0, 0.0, 0.0, 0.0, 0.0, 0.0, 0.0, 0.0, 0.0, 0.0, 0.0, 0.0, 0.0, 0.0, 0.0, 0.0, 0.0, 0.0, 0.0, 0.0, 0.0, 0.0, 0.0, 0.0, 0.0, 0.0, 0.0, 0.0, 0.0, 0.0, 0.0, 0.0, 0.0, 0.0, 0.0, 0.0, 0.0, 0.0, 0.0, 0.0, 0.0, 0.0, 0.0, 0.0, 0.0, 0.0, 0.0, 0.0, 0.0, 0.0, 0.0, 0.0, 0.0, 0.0, 0.0, 0.0, 0.0, 0.0, 0.0, 0.0, 0.0, 0.0, 0.0, 0.0, 0.0, 0.0, 0.0, 0.0, 0.0, 0.0, 0.0, 0.0, 0.0, 0.0, 0.0, 0.0, 0.0, 0.0, 0.0, 0.0, 0.0, 0.0, 0.0, 0.0, 0.0, 0.0, 0.0, 0.0, 0.0, 0.0, 0.0, 0.0, 0.0, 0.0, 0.0, 0.0, 0.0, 0.0, 0.0, 0.0, 0.0, 0.0, 0.0, 0.0, 0.0, 0.0, 0.0, 0.0, 0.0, 0.0, 0.0, 0.0, 0.0, 0.0, 0.0, 0.0, 0.0, 0.0, 0.0, 0.0, 0.0, 0.0, 0.0, 0.0, 0.0, 0.0, 0.0, 0.0, 0.0, 0.0, 0.0, 0.0, 0.0, 0.0, 0.0, 0.0, 0.0, 0.0, 0.0, 0.0, 0.0, 0.0, 0.0, 0.0, 0.0, 0.0, 0.0, 0.0, 0.0, 0.0, 0.0, 0.0, 0.0, 0.0, 0.0, 0.0, 0.0, 0.0, 0.0, 0.0, 0.0, 0.0, 0.0, 0.0, 0.0, 0.0, 0.0, 0.0, 0.0, 0.0, 0.0, 0.0, 0.0, 0.0, 0.0, 0.0, 0.0, 0.0, 0.0, 0.0, 0.0, 0.0, 0.0, 0.0, 0.0, 0.0, 0.0, 0.0, 0.0, 0.0, 0.0, 0.0, 0.0, 0.0, 0.0, 0.0, 0.0, 0.0, 0.0, 0.0, 0.0, 0.0, 0.0, 0.0, 0.0, 0.0, 0.0, 0.0, 0.0, 0.0, 0.0, 0.0, 0.0, 0.0, 0.0, 0.0, 0.0, 0.0, 0.0, 0.0, 0.0, 0.0, 0.0, 0.0, 0.0, 0.0, 0.0, 0.0, 0.0, 0.0, 0.0, 0.0, 0.0, 0.0, 0.0, 0.0, 0.0, 0.0, 0.0, 0.0, 0.0, 0.0, 0.0, 0.0, 0.0, 0.0, 0.0, 0.0, 0.0, 0.0, 0.0, 0.0, 0.0, 0.0, 0.0, 0.0, 0.0, 0.0, 0.0, 0.0, 0.0, 0.0, 0.0, 0.0, 0.0, 0.0, 0.0, 0.0, 0.0, 0.0, 0.0, 0.0, 0.0, 0.0, 0.0, 0.0, 0.0, 0.0, 0.0, 0.0, 0.0, 0.0, 0.0, 0.0, 0.0, 0.0, 0.0, 0.0, 0.0, 0.0, 0.0, 0.0, 0.0, 0.0, 0.0, 0.0, 0.0, 0.0, 0.0, 0.0, 0.0, 0.0, 0.0, 0.0, 0.0, 0.0, 0.0, 0.0, 0.0, 0.0, 0.0, 0.0, 0.0, 0.0, 0.0, 0.0, 0.0, 0.0, 0.0, 0.0, 0.0, 0.0, 0.0, 0.0, 0.0, 0.0, 0.0, 0.0, 0.0, 0.0, 0.0, 0.0, 0.0, 0.0, 0.0, 0.0, 0.0, 0.0, 0.0, 0.0, 0.0, 0.0, 0.0, 0.0, 0.0, 0.0, 0.0, 0.0, 0.0, 0.0, 0.0, 0.0, 0.0, 0.0, 0.0, 0.0, 0.0, 0.0, 0.0, 0.0, 0.0, 0.0, 0.0, 0.0, 0.0, 0.0, 0.0, 0.0, 0.0, 0.0, 0.0, 0.0, 0.0, 0.0, 0.0, 0.0, 0.0, 0.0, 0.0, 0.0, 0.0, 0.0, 0.0, 0.0, 0.0, 0.0, 0.0, 0.0, 0.0, 0.0, 0.0, 0.0, 0.0, 0.0, 0.0, 0.0, 0.0, 0.0, 0.0, 0.0, 0.0, 0.0, 0.0, 0.0, 0.0, 0.0, 0.0, 0.0, 0.0, 0.0, 0.0, 0.0, 0.0, 0.0, 0.0, 0.0, 0.0, 0.0, 0.0, 0.0, 0.0, 0.0, 0.0, 0.0, 0.0, 0.0, 0.0, 0.0, 0.0, 0.0, 0.0, 0.0, 0.0, 0.0, 0.0, 0.0, 0.0, 0.0, 0.0, 0.0, 0.0, 0.0, 0.0, 0.0, 0.0, 0.0, 0.0, 0.0, 0.0, 0.0, 0.0, 0.0, 0.0, 0.0, 0.0, 0.0, 0.0, 0.0, 0.0, 0.0, 0.0, 0.0, 0.0, 0.0, 0.0, 0.0, 0.0, 0.0, 0.0, 0.0, 0.0, 0.0, 0.0, 0.0, 0.0, 0.0, 0.0, 0.0, 0.0, 0.0, 0.0, 0.0, 0.0, 0.0, 0.0, 0.0, 0.0, 0.0, 0.0, 0.0, 0.0, 0.0, 0.0, 0.0, 0.0, 0.0, 0.0, 0.0, 0.0, 0.0, 0.0, 0.0, 0.0, 0.0, 0.0, 0.0, 0.0, 0.0, 0.0, 0.0, 0.0, 0.0, 0.0, 0.0, 0.0, 0.0, 0.0, 0.0, 0.0, 0.0, 0.0, 0.0, 0.0, 0.0, 0.0, 0.0, 0.0, 0.0, 0.0, 0.0, 0.0, 0.0, 0.0, 0.0, 0.0, 0.0, 0.0, 0.0, 0.0, 0.0, 0.0, 0.0, 0.0, 0.0, 0.0, 0.0, 0.0, 0.0, 0.0, 0.0, 0.0, 0.0, 0.0, 0.0, 0.0, 0.0, 0.0, 0.0, 0.0, 0.0, 0.0, 0.0, 0.0, 0.0, 0.0, 0.0, 0.0, 0.0, 0.0, 0.0, 0.0, 0.0, 0.0, 0.0, 0.0, 0.0, 0.0, 0.0, 0.0, 0.0, 0.0, 0.0, 0.0, 0.0, 0.0, 0.0, 0.0, 0.0, 0.0, 0.0, 0.0, 0.0, 0.0, 0.0, 0.0, 0.0, 0.0, 0.0, 0.0, 0.0, 0.0, 0.0, 0.0, 0.0, 0.0, 0.0, 0.0, 0.0, 0.0, 0.0, 0.0, 0.0, 0.0, 0.0, 0.0, 0.0, 0.0, 0.0, 0.0, 0.0, 0.0, 0.0, 0.0, 0.0, 0.0, 0.0, 0.0, 0.0, 0.0, 0.0, 0.0, 0.0, 0.0, 0.0, 0.0, 0.0, 0.0, 0.0, 0.0, 0.0, 0.0, 0.0, 0.0, 0.0, 0.0, 0.0, 0.0, 0.0, 0.0, 0.0, 0.0, 0.0, 0.0, 0.0, 0.0, 0.0, 0.0, 0.0, 0.0, 0.0, 0.0, 0.0, 0.0, 0.0, 0.0, 0.0, 0.0, 0.0, 0.0, 0.0, 0.0, 0.0, 0.0, 0.0, 0.0, 0.0, 0.0, 0.0, 0.0, 0.0, 0.0, 0.0, 0.0, 0.0, 0.0, 0.0, 0.0, 0.0, 0.0, 0.0, 0.0, 0.0, 0.0, 0.0, 0.0, 0.0, 0.0, 0.0, 0.0, 0.0, 0.0, 0.0, 0.0, 0.0, 0.0, 0.0, 0.0, 0.0, 0.0, 0.0, 0.0, 0.0, 0.0, 0.0, 0.0, 0.0, 0.0, 0.0, 0.0, 0.0, 0.0, 0.0, 0.0, 0.0, 0.0, 0.0, 0.0, 0.0, 0.0, 0.0, 0.0, 0.0, 0.0, 0.0, 0.0, 0.0, 0.0, 0.0, 0.0, 0.0, 0.0, 0.0, 0.0, 0.0, 0.0, 0.0, 0.0, 0.0, 0.0, 0.0, 0.0, 0.0, 0.0, 0.0, 0.0, 0.0, 0.0, 0.0, 0.0, 0.0, 0.0, 0.0, 0.0, 0.0, 0.0, 0.0, 0.0, 0.0, 0.0, 0.0, 0.0, 0.0, 0.0, 0.0, 0.0, 0.0, 0.0, 0.0, 0.0, 0.0, 0.0, 0.0, 0.0, 0.0, 0.0, 0.0, 0.0, 0.0, 0.0, 0.0, 0.0, 0.0, 0.0, 0.0, 0.0, 0.0, 0.0, 0.0, 0.0, 0.0, 0.0, 0.0, 0.0, 0.0, 0.0, 0.0, 0.0, 0.0, 0.0, 0.0, 0.0, 0.0, 0.0, 0.0, 0.0, 0.0, 0.0, 0.0, 0.0, 0.0, 0.0, 0.0, 0.0, 0.0, 0.0, 0.0, 0.0, 0.0, 0.0, 0.0, 0.0, 0.0, 0.0, 0.0, 0.0, 0.0, 0.0, 0.0, 0.0, 0.0, 0.0, 0.0, 0.0, 0.0, 0.0, 0.0, 0.0, 0.0, 0.0, 0.0, 0.0, 0.0, 0.0, 0.0, 0.0, 0.0, 0.0, 0.0, 0.0, 0.0, 0.0, 0.0, 0.0, 0.0, 0.0, 0.0, 0.0, 0.0, 0.0, 0.0, 0.0, 0.0, 0.0, 0.0, 0.0, 0.0, 0.0, 0.0, 0.0, 0.0, 0.0, 0.0, 0.0, 0.0, 0.0, 0.0, 0.0, 0.0, 0.0, 0.0, 0.0, 0.0, 0.0, 0.0, 0.0, 0.0, 0.0, 0.0, 0.0, 0.0, 0.0, 0.0, 0.0, 0.0, 0.0, 0.0, 0.0, 0.0, 0.0, 0.0, 0.0, 0.0, 0.0, 0.0, 0.0, 0.0, 0.0, 0.0, 0.0, 0.0, 0.0, 0.0, 0.0, 0.0, 0.0, 0.0, 0.0, 0.0, 0.0, 0.0, 0.0, 0.0, 0.0, 0.0, 0.0, 0.0, 0.0, 0.0, 0.0, 0.0, 0.0, 0.0, 0.0, 0.0, 0.0, 0.0, 0.0, 0.0, 0.0, 0.0, 0.0, 0.0, 0.0, 0.0, 0.0, 0.0, 0.0, 0.0, 0.0, 0.0, 0.0, 0.0, 0.0, 0.0, 0.0, 0.0, 0.0, 0.0, 0.0, 0.0, 0.0, 0.0, 0.0, 0.0, 0.0, 0.0, 0.0, 0.0, 0.0, 0.0, 0.0, 0.0, 0.0, 0.0, 0.0, 0.0, 0.0, 0.0, 0.0, 0.0, 0.0, 0.0, 0.0, 0.0, 0.0, 0.0, 0.0, 0.0, 0.0, 0.0, 0.0, 0.0, 0.0, 0.0, 0.0, 0.0, 0.0, 0.0, 0.0, 0.0, 0.0, 0.0, 0.0, 0.0, 0.0, 0.0, 0.0, 0.0, 0.0, 0.0, 0.0, 0.0, 0.0, 0.0, 0.0, 0.0, 0.0, 0.0, 0.0, 0.0, 0.0, 0.0, 0.0, 0.0, 0.0, 0.0, 0.0, 0.0, 0.0, 0.0, 0.0, 0.0, 0.0, 0.0, 0.0, 0.0, 0.0, 0.0, 0.0, 0.0, 0.0, 0.0, 0.0, 0.0, 0.0, 0.0, 0.0, 0.0, 0.0, 0.0, 0.0, 0.0, 0.0, 0.0, 0.0, 0.0, 0.0, 0.0, 0.0, 0.0, 0.0, 0.0, 0.0, 0.0, 0.0, 0.0, 0.0, 0.0, 0.0, 0.0, 0.0, 0.0, 0.0, 0.0, 0.0, 0.0, 0.0, 0.0, 0.0, 0.0, 0.0, 0.0, 0.0, 0.0, 0.0, 0.0, 0.0, 0.0, 0.0, 0.0, 0.0, 0.0, 0.0, 0.0, 0.0, 0.0, 0.0, 0.0, 0.0, 0.0, 0.0, 0.0, 0.0, 0.0, 0.0, 0.0, 0.0, 0.0, 0.0, 0.0, 0.0, 0.0, 0.0, 0.0, 0.0, 0.0, 0.0, 0.0, 0.0, 0.0, 0.0, 0.0, 0.0, 0.0, 0.0, 0.0, 0.0, 0.0, 0.0, 0.0, 0.0, 0.0, 0.0, 0.0, 0.0, 0.0, 0.0, 0.0, 0.0, 0.0, 0.0, 0.0, 0.0, 0.0, 0.0, 0.0, 0.0, 0.0, 0.0, 0.0, 0.0, 0.0, 0.0, 0.0, 0.0, 0.0, 0.0, 0.0, 0.0, 0.0, 0.0, 0.0, 0.0, 0.0, 0.0, 0.0, 0.0, 0.0, 0.0, 0.0, 0.0, 0.0, 0.0, 0.0, 0.0, 0.0, 0.0, 0.0, 0.0, 0.0, 0.0, 0.0, 0.0, 0.0, 0.0, 0.0, 0.0, 0.0, 0.0, 0.0, 0.0, 0.0, 0.0, 0.0, 0.0, 0.0, 0.0, 0.0, 0.0, 0.0, 0.0, 0.0, 0.0, 0.0, 0.0, 0.0, 0.0, 0.0, 0.0, 0.0, 0.0, 0.0, 0.0, 0.0, 0.0, 0.0, 0.0, 0.0, 0.0, 0.0, 0.0, 0.0, 0.0, 0.0, 0.0, 0.0, 0.0, 0.0, 0.0, 0.0, 0.0, 0.0, 0.0, 0.0, 0.0, 0.0, 0.0, 0.0, 0.0, 0.0, 0.0, 0.0, 0.0, 0.0, 0.0, 0.0, 0.0, 0.0, 0.0, 0.0, 0.0, 0.0, 0.0, 0.0, 0.0, 0.0, 0.0, 0.0, 0.0, 0.0, 0.0, 0.0, 0.0, 0.0, 0.0, 0.0, 0.0, 0.0, 0.0, 0.0, 0.0, 0.0, 0.0, 0.0, 0.0, 0.0, 0.0, 0.0, 0.0, 0.0, 0.0, 0.0, 0.0, 0.0, 0.0, 0.0, 0.0, 0.0, 0.0, 0.0, 0.0, 0.0, 0.0, 0.0, 0.0, 0.0, 0.0, 0.0, 0.0, 0.0, 0.0, 0.0, 0.0, 0.0, 0.0, 0.0, 0.0, 0.0, 0.0, 0.0, 0.0, 0.0, 0.0, 0.0, 0.0, 0.0, 0.0, 0.0, 0.0, 0.0, 0.0, 0.0, 0.0, 0.0, 0.0, 0.0, 0.0, 0.0, 0.0, 0.0, 0.0, 0.0, 0.0, 0.0, 0.0, 0.0, 0.0, 0.0, 0.0, 0.0, 0.0, 0.0, 0.0, 0.0, 0.0, 0.0, 0.0, 0.0, 0.0, 0.0, 0.0, 0.0, 0.0, 0.0, 0.0, 0.0, 0.0, 0.0, 0.0, 0.0, 0.0, 0.0, 0.0, 0.0, 0.0, 0.0, 0.0, 0.0, 0.0, 0.0, 0.0, 0.0, 0.0, 0.0, 0.0, 0.0, 0.0, 0.0, 0.0, 0.0, 0.0, 0.0, 0.0, 0.0, 0.0, 0.0, 0.0, 0.0, 0.0, 0.0, 0.0, 0.0, 0.0, 0.0, 0.0, 0.0, 0.0, 0.0, 0.0, 0.0, 0.0, 0.0, 0.0, 0.0, 0.0, 0.0, 0.0, 0.0, 0.0, 0.0, 0.0, 0.0, 0.0, 0.0, 0.0, 0.0, 0.0, 0.0, 0.0, 0.0, 0.0, 0.0, 0.0, 0.0, 0.0, 0.0, 0.0, 0.0, 0.0, 0.0, 0.0, 0.0, 0.0, 0.0, 0.0, 0.0, 0.0, 0.0, 0.0, 0.0, 0.0, 0.0, 0.0, 0.0, 0.0, 0.0, 0.0, 0.0, 0.0, 0.0, 0.0, 0.0, 0.0, 0.0, 0.0, 0.0, 0.0, 0.0, 0.0, 0.0, 0.0, 0.0, 0.0, 0.0, 0.0, 0.0, 0.0, 0.0, 0.0, 0.0, 0.0, 0.0, 0.0, 0.0, 0.0, 0.0, 0.0, 0.0, 0.0, 0.0, 0.0, 0.0, 0.0, 0.0, 0.0, 0.0, 0.0, 0.0, 0.0, 0.0, 0.0, 0.0, 0.0, 0.0, 0.0, 0.0, 0.0, 0.0, 0.0, 0.0, 0.0, 0.0, 0.0, 0.0, 0.0, 0.0, 0.0, 0.0, 0.0, 0.0, 0.0, 0.0, 0.0, 0.0, 0.0, 0.0, 0.0, 0.0, 0.0, 0.0, 0.0, 0.0, 0.0, 0.0, 0.0, 0.0, 0.0, 0.0, 0.0, 0.0, 0.0, 0.0, 0.0, 0.0, 0.0, 0.0, 0.0, 0.0, 0.0, 0.0, 0.0, 0.0, 0.0, 0.0, 0.0, 0.0, 0.0, 0.0, 0.0, 0.0, 0.0, 0.0, 0.0, 0.0, 0.0, 0.0, 0.0, 0.0, 0.0, 0.0, 0.0, 0.0, 0.0, 0.0, 0.0, 0.0, 0.0, 0.0, 0.0, 0.0, 0.0, 0.0, 0.0, 0.0, 0.0, 0.0, 0.0, 0.0, 0.0, 0.0, 0.0, 0.0, 0.0, 0.0, 0.0, 0.0, 0.0, 0.0, 0.0, 0.0, 0.0, 0.0, 0.0, 0.0, 0.0, 0.0, 0.0, 0.0, 0.0, 0.0, 0.0, 0.0, 0.0, 0.0, 0.0, 0.0, 0.0, 0.0, 0.0, 0.0, 0.0, 0.0, 0.0, 0.0, 0.0, 0.0, 0.0, 0.0, 0.0, 0.0, 0.0, 0.0, 0.0, 0.0, 0.0, 0.0, 0.0, 0.0, 0.0, 0.0, 0.0, 0.0, 0.0, 0.0, 0.0, 0.0, 0.0, 0.0, 0.0, 0.0, 0.0, 0.0, 0.0, 0.0, 0.0, 0.0, 0.0, 0.0, 0.0, 0.0, 0.0, 0.0, 0.0, 0.0, 0.0, 0.0, 0.0, 0.0, 0.0, 0.0, 0.0, 0.0, 0.0, 0.0, 0.0, 0.0, 0.0, 0.0, 0.0, 0.0, 0.0, 0.0, 0.0, 0.0, 0.0, 0.0, 0.0, 0.0, 0.0, 0.0, 0.0, 0.0, 0.0, 0.0, 0.0, 0.0, 0.0, 0.0, 0.0, 0.0, 0.0, 0.0, 0.0, 0.0, 0.0, 0.0, 0.0, 0.0, 0.0, 0.0, 0.0, 0.0, 0.0, 0.0, 0.0, 0.0, 0.0, 0.0, 0.0, 0.0, 0.0, 0.0, 0.0, 0.0, 0.0, 0.0, 0.0, 0.0, 0.0, 0.0, 0.0, 0.0, 0.0, 0.0, 0.0, 0.0, 0.0, 0.0, 0.0, 0.0, 0.0, 0.0, 0.0, 0.0, 0.0, 0.0, 0.0, 0.0, 0.0, 0.0, 0.0, 0.0, 0.0, 0.0, 0.0, 0.0, 0.0, 0.0, 0.0, 0.0, 0.0, 0.0, 0.0, 0.0, 0.0, 0.0, 0.0, 0.0, 0.0, 0.0, 0.0, 0.0, 0.0, 0.0, 0.0, 0.0, 0.0, 0.0, 0.0, 0.0, 0.0, 0.0, 0.0, 0.0, 0.0, 0.0, 0.0, 0.0, 0.0, 0.0, 0.0, 0.0, 0.0, 0.0, 0.0, 0.0, 0.0, 0.0, 0.0, 0.0, 0.0, 0.0, 0.0, 0.0, 0.0, 0.0, 0.0, 0.0, 0.0, 0.0, 0.0, 0.0, 0.0, 0.0, 0.0, 0.0, 0.0, 0.0, 0.0, 0.0, 0.0, 0.0, 0.0, 0.0, 0.0, 0.0, 0.0, 0.0, 0.0, 0.0, 0.0, 0.0, 0.0, 0.0, 0.0, 0.0, 0.0, 0.0, 0.0, 0.0, 0.0, 0.0, 0.0, 0.0, 0.0, 0.0, 0.0, 0.0, 0.0, 0.0, 0.0, 0.0, 0.0, 0.0, 0.0, 0.0, 0.0, 0.0, 0.0, 0.0, 0.0, 0.0, 0.0, 0.0, 0.0, 0.0, 0.0, 0.0, 0.0, 0.0, 0.0, 0.0, 0.0, 0.0, 0.0, 0.0, 0.0, 0.0, 0.0, 0.0, 0.0, 0.0, 0.0, 0.0, 0.0, 0.0, 0.0, 0.0, 0.0, 0.0, 0.0, 0.0, 0.0, 0.0, 0.0, 0.0, 0.0, 0.0, 0.0, 0.0, 0.0, 0.0, 0.0, 0.0, 0.0, 0.0, 0.0, 0.0, 0.0, 0.0, 0.0, 0.0, 0.0, 0.0, 0.0, 0.0, 0.0, 0.0, 0.0, 0.0, 0.0, 0.0, 0.0, 0.0, 0.0, 0.0, 0.0, 0.0, 0.0, 0.0, 0.0, 0.0, 0.0, 0.0, 0.0, 0.0, 0.0, 0.0, 0.0, 0.0, 0.0, 0.0, 0.0, 0.0, 0.0, 0.0, 0.0, 0.0, 0.0, 0.0, 0.0, 0.0, 0.0, 0.0, 0.0, 0.0, 0.0, 0.0, 0.0, 0.0, 0.0, 0.0, 0.0, 0.0, 0.0, 0.0, 0.0, 0.0, 0.0, 0.0, 0.0, 0.0, 0.0, 0.0, 0.0, 0.0, 0.0, 0.0, 0.0, 0.0, 0.0, 0.0, 0.0, 0.0, 0.0, 0.0, 0.0, 0.0, 0.0, 0.0, 0.0, 0.0, 0.0, 0.0, 0.0, 0.0, 0.0, 0.0, 0.0, 0.0, 0.0, 0.0, 0.0, 0.0, 0.0, 0.0, 0.0, 0.0, 0.0, 0.0, 0.0, 0.0, 0.0, 0.0, 0.0, 0.0, 0.0, 0.0, 0.0, 0.0, 0.0, 0.0, 0.0, 0.0, 0.0, 0.0, 0.0, 0.0, 0.0, 0.0, 0.0, 0.0, 0.0, 0.0, 0.0, 0.0, 0.0, 0.0, 0.0, 0.0, 0.0, 0.0, 0.0, 0.0, 0.0, 0.0, 0.0, 0.0, 0.0, 0.0, 0.0, 0.0, 0.0, 0.0, 0.0, 0.0, 0.0, 0.0, 0.0, 0.0, 0.0, 0.0, 0.0, 0.0, 0.0, 0.0, 0.0, 0.0, 0.0, 0.0, 0.0, 0.0, 0.0, 0.0, 0.0, 0.0, 0.0, 0.0, 0.0, 0.0, 0.0, 0.0, 0.0, 0.0, 0.0, 0.0, 0.0, 0.0, 0.0, 0.0, 0.0, 0.0, 0.0, 0.0, 0.0, 0.0, 0.0, 0.0, 0.0, 0.0, 0.0, 0.0, 0.0, 0.0, 0.0, 0.0, 0.0, 0.0, 0.0, 0.0, 0.0, 0.0, 0.0, 0.0, 0.0, 0.0, 0.0, 0.0, 0.0, 0.0, 0.0, 0.0, 0.0, 0.0, 0.0, 0.0, 0.0, 0.0, 0.0, 0.0, 0.0, 0.0, 0.0, 0.0, 0.0, 0.0, 0.0, 0.0, 0.0, 0.0, 0.0, 0.0, 0.0, 0.0, 0.0, 0.0, 0.0, 0.0, 0.0, 0.0, 0.0, 0.0, 0.0, 0.0, 0.0, 0.0, 0.0, 0.0, 0.0, 0.0, 0.0, 0.0, 0.0, 0.0, 0.0, 0.0, 0.0, 0.0, 0.0, 0.0, 0.0, 0.0, 0.0, 0.0, 0.0, 0.0, 0.0, 0.0, 0.0, 0.0, 0.0, 0.0, 0.0, 0.0, 0.0, 0.0, 0.0, 0.0, 0.0, 0.0, 0.0, 0.0, 0.0, 0.0, 0.0, 0.0, 0.0, 0.0, 0.0, 0.0, 0.0, 0.0, 0.0, 0.0, 0.0, 0.0, 0.0, 0.0, 0.0, 0.0, 0.0, 0.0, 0.0, 0.0, 0.0, 0.0, 0.0, 0.0, 0.0, 0.0, 0.0, 0.0, 0.0, 0.0, 0.0, 0.0, 0.0, 0.0, 0.0, 0.0, 0.0, 0.0, 0.0, 0.0, 0.0, 0.0, 0.0, 0.0, 0.0, 0.0, 0.0, 0.0, 0.0, 0.0, 0.0, 0.0, 0.0, 0.0, 0.0, 0.0, 0.0, 0.0, 0.0, 0.0, 0.0, 0.0, 0.0, 0.0, 0.0, 0.0, 0.0, 0.0, 0.0, 0.0, 0.0, 0.0, 0.0, 0.0, 0.0, 0.0, 0.0, 0.0, 0.0, 0.0, 0.0, 0.0, 0.0, 0.0, 0.0, 0.0, 0.0, 0.0, 0.0, 0.0, 0.0, 0.0, 0.0, 0.0, 0.0, 0.0, 0.0, 0.0, 0.0, 0.0, 0.0, 0.0, 0.0, 0.0, 0.0, 0.0, 0.0, 0.0, 0.0, 0.0, 0.0, 0.0, 0.0, 0.0, 0.0, 0.0, 0.0, 0.0, 0.0, 0.0, 0.0, 0.0, 0.0, 0.0, 0.0, 0.0, 0.0, 0.0, 0.0, 0.0, 0.0, 0.0, 0.0, 0.0, 0.0, 0.0, 0.0, 0.0, 0.0, 0.0, 0.0, 0.0, 0.0, 0.0, 0.0, 0.0, 0.0, 0.0, 0.0, 0.0, 0.0, 0.0, 0.0, 0.0, 0.0, 0.0, 0.0, 0.0, 0.0, 0.0, 0.0, 0.0, 0.0, 0.0, 0.0, 0.0, 0.0, 0.0, 0.0, 0.0, 0.0, 0.0, 0.0, 0.0, 0.0, 0.0, 0.0, 0.0, 0.0, 0.0, 0.0, 0.0, 0.0, 0.0, 0.0, 0.0, 0.0, 0.0, 0.0, 0.0, 0.0, 0.0, 0.0, 0.0, 0.0, 0.0, 0.0, 0.0, 0.0, 0.0, 0.0, 0.0, 0.0, 0.0, 0.0, 0.0, 0.0, 0.0, 0.0, 0.0, 0.0, 0.0, 0.0, 0.0, 0.0, 0.0, 0.0, 0.0, 0.0, 0.0, 0.0, 0.0, 0.0, 0.0, 0.0, 0.0, 0.0, 0.0, 0.0, 0.0, 0.0, 0.0, 0.0, 0.0, 0.0, 0.0, 0.0, 0.0, 0.0, 0.0, 0.0, 0.0, 0.0, 0.0, 0.0, 0.0, 0.0, 0.0, 0.0, 0.0, 0.0, 0.0, 0.0, 0.0, 0.0, 0.0, 0.0, 0.0, 0.0, 0.0, 0.0, 0.0, 0.0, 0.0, 0.0, 0.0, 0.0, 0.0, 0.0, 0.0, 0.0, 0.0, 0.0, 0.0, 0.0, 0.0, 0.0, 0.0, 0.0, 0.0, 0.0, 0.0, 0.0, 0.0, 0.0, 0.0, 0.0, 0.0, 0.0, 0.0, 0.0, 0.0, 0.0, 0.0, 0.0, 0.0, 0.0, 0.0, 0.0, 0.0, 0.0, 0.0, 0.0, 0.0, 0.0, 0.0, 0.0, 0.0, 0.0, 0.0, 0.0, 0.0, 0.0, 0.0, 0.0, 0.0, 0.0, 0.0, 0.0, 0.0, 0.0, 0.0, 0.0, 0.0, 0.0, 0.0, 0.0, 0.0, 0.0, 0.0, 0.0, 0.0, 0.0, 0.0, 0.0, 0.0, 0.0, 0.0, 0.0, 0.0, 0.0, 0.0, 0.0, 0.0, 0.0, 0.0, 0.0, 0.0, 0.0, 0.0, 0.0, 0.0, 0.0, 0.0, 0.0, 0.0, 0.0, 0.0, 0.0, 0.0, 0.0, 0.0, 0.0, 0.0, 0.0, 0.0, 0.0, 0.0, 0.0, 0.0, 0.0, 0.0, 0.0, 0.0, 0.0, 0.0, 0.0, 0.0, 0.0, 0.0, 0.0, 0.0, 0.0, 0.0, 0.0, 0.0, 0.0, 0.0, 0.0, 0.0, 0.0, 0.0, 0.0, 0.0, 0.0, 0.0, 0.0, 0.0, 0.0, 0.0, 0.0, 0.0, 0.0, 0.0, 0.0, 0.0, 0.0, 0.0, 0.0, 0.0, 0.0, 0.0, 0.0, 0.0, 0.0, 0.0, 0.0, 0.0, 0.0, 0.0, 0.0, 0.0, 0.0, 0.0, 0.0, 0.0, 0.0, 0.0, 0.0, 0.0, 0.0, 0.0, 0.0, 0.0, 0.0, 0.0, 0.0, 0.0, 0.0, 0.0, 0.0, 0.0, 0.0, 0.0, 0.0, 0.0, 0.0, 0.0, 0.0, 0.0, 0.0, 0.0, 0.0, 0.0, 0.0, 0.0, 0.0, 0.0, 0.0, 0.0, 0.0, 0.0, 0.0, 0.0, 0.0, 0.0, 0.0, 0.0, 0.0, 0.0, 0.0, 0.0, 0.0, 0.0, 0.0, 0.0, 0.0, 0.0, 0.0, 0.0, 0.0, 0.0, 0.0, 0.0, 0.0, 0.0, 0.0, 0.0, 0.0, 0.0, 0.0, 0.0, 0.0, 0.0, 0.0, 0.0, 0.0, 0.0, 0.0, 0.0, 0.0, 0.0, 0.0, 0.0, 0.0, 0.0, 0.0, 0.0, 0.0, 0.0, 0.0, 0.0, 0.0, 0.0, 0.0, 0.0, 0.0, 0.0, 0.0, 0.0, 0.0, 0.0, 0.0, 0.0, 0.0, 0.0, 0.0, 0.0, 0.0, 0.0, 0.0, 0.0, 0.0, 0.0, 0.0, 0.0, 0.0, 0.0, 0.0, 0.0, 0.0, 0.0, 0.0, 0.0, 0.0, 0.0, 0.0, 0.0, 0.0, 0.0, 0.0, 0.0, 0.0, 0.0, 0.0, 0.0, 0.0, 0.0, 0.0, 0.0, 0.0, 0.0, 0.0, 0.0, 0.0, 0.0, 0.0, 0.0, 0.0, 0.0, 0.0, 0.0, 0.0, 0.0, 0.0, 0.0, 0.0, 0.0, 0.0, 0.0, 0.0, 0.0, 0.0, 0.0, 0.0, 0.0, 0.0, 0.0, 0.0, 0.0, 0.0, 0.0, 0.0, 0.0, 0.0, 0.0, 0.0, 0.0, 0.0, 0.0, 0.0, 0.0, 0.0, 0.0, 0.0, 0.0, 0.0, 0.0, 0.0, 0.0, 0.0, 0.0, 0.0, 0.0, 0.0, 0.0, 0.0, 0.0, 0.0, 0.0, 0.0, 0.0, 0.0, 0.0, 0.0, 0.0, 0.0, 0.0, 0.0, 0.0, 0.0, 0.0, 0.0, 0.0, 0.0, 0.0, 0.0, 0.0, 0.0, 0.0, 0.0, 0.0, 0.0, 0.0, 0.0, 0.0, 0.0, 0.0, 0.0, 0.0, 0.0, 0.0, 0.0, 0.0, 0.0, 0.0, 0.0, 0.0, 0.0, 0.0, 0.0, 0.0, 0.0, 0.0, 0.0, 0.0, 0.0, 0.0, 0.0, 0.0, 0.0, 0.0, 0.0, 0.0, 0.0, 0.0, 0.0, 0.0, 0.0, 0.0, 0.0, 0.0, 0.0, 0.0, 0.0, 0.0, 0.0, 0.0, 0.0, 0.0, 0.0, 0.0, 0.0, 0.0, 0.0, 0.0, 0.0, 0.0, 0.0, 0.0, 0.0, 0.0, 0.0, 0.0, 0.0, 0.0, 0.0, 0.0, 0.0, 0.0, 0.0, 0.0, 0.0, 0.0, 0.0, 0.0, 0.0, 0.0, 0.0, 0.0, 0.0, 0.0, 0.0, 0.0, 0.0, 0.0, 0.0, 0.0, 0.0, 0.0, 0.0, 0.0, 0.0, 0.0, 0.0, 0.0, 0.0, 0.0, 0.0, 0.0, 0.0, 0.0, 0.0, 0.0, 0.0, 0.0, 0.0, 0.0, 0.0, 0.0, 0.0, 0.0, 0.0, 0.0, 0.0, 0.0, 0.0, 0.0, 0.0, 0.0, 0.0, 0.0, 0.0, 0.0, 0.0, 0.0, 0.0, 0.0, 0.0, 0.0, 0.0, 0.0, 0.0, 0.0, 0.0, 0.0, 0.0, 0.0, 0.0, 0.0, 0.0, 0.0, 0.0, 0.0, 0.0, 0.0, 0.0, 0.0, 0.0, 0.0, 0.0, 0.0, 0.0, 0.0, 0.0, 0.0, 0.0, 0.0, 0.0, 0.0, 0.0, 0.0, 0.0, 0.0, 0.0, 0.0, 0.0, 0.0, 0.0, 0.0, 0.0, 0.0, 0.0, 0.0, 0.0, 0.0, 0.0, 0.0, 0.0, 0.0, 0.0, 0.0, 0.0, 0.0, 0.0, 0.0, 0.0, 0.0, 0.0, 0.0, 0.0, 0.0, 0.0, 0.0, 0.0, 0.0, 0.0, 0.0, 0.0, 0.0, 0.0, 0.0, 0.0, 0.0, 0.0, 0.0, 0.0, 0.0, 0.0, 0.0, 0.0, 0.0, 0.0, 0.0, 0.0, 0.0, 0.0, 0.0, 0.0, 0.0, 0.0, 0.0, 0.0, 0.0, 0.0, 0.0, 0.0, 0.0, 0.0, 0.0, 0.0, 0.0, 0.0, 0.0, 0.0, 0.0, 0.0, 0.0, 0.0, 0.0, 0.0, 0.0, 0.0, 0.0, 0.0, 0.0, 0.0, 0.0, 0.0, 0.0, 0.0, 0.0, 0.0, 0.0, 0.0, 0.0, 0.0, 0.0, 0.0, 0.0, 0.0, 0.0, 0.0, 0.0, 0.0, 0.0, 0.0, 0.0, 0.0, 0.0, 0.0, 0.0, 0.0, 0.0, 0.0, 0.0, 0.0, 0.0, 0.0, 0.0, 0.0, 0.0, 0.0, 0.0, 0.0, 0.0, 0.0, 0.0, 0.0, 0.0, 0.0, 0.0, 0.0, 0.0, 0.0, 0.0, 0.0, 0.0, 0.0, 0.0, 0.0, 0.0, 0.0, 0.0, 0.0, 0.0, 0.0, 0.0, 0.0, 0.0, 0.0, 0.0, 0.0, 0.0, 0.0, 0.0, 0.0, 0.0, 0.0, 0.0, 0.0, 0.0, 0.0, 0.0, 0.0, 0.0, 0.0, 0.0, 0.0, 0.0, 0.0, 0.0, 0.0, 0.0, 0.0, 0.0, 0.0, 0.0, 0.0, 0.0, 0.0, 0.0, 0.0, 0.0, 0.0, 0.0, 0.0, 0.0, 0.0, 0.0, 0.0, 0.0, 0.0, 0.0, 0.0, 0.0, 0.0, 0.0, 0.0, 0.0, 0.0, 0.0, 0.0, 0.0, 0.0, 0.0, 0.0, 0.0, 0.0, 0.0, 0.0, 0.0, 0.0, 0.0, 0.0, 0.0, 0.0, 0.0, 0.0, 0.0, 0.0, 0.0, 0.0, 0.0, 0.0, 0.0, 0.0, 0.0, 0.0, 0.0, 0.0, 0.0, 0.0, 0.0, 0.0, 0.0, 0.0, 0.0, 0.0, 0.0, 0.0, 0.0, 0.0, 0.0, 0.0, 0.0, 0.0, 0.0, 0.0, 0.0, 0.0, 0.0, 0.0, 0.0, 0.0, 0.0, 0.0, 0.0, 0.0, 0.0, 0.0, 0.0, 0.0, 0.0, 0.0, 0.0, 0.0, 0.0, 0.0, 0.0, 0.0, 0.0, 0.0, 0.0, 0.0, 0.0, 0.0, 0.0, 0.0, 0.0, 0.0, 0.0, 0.0, 0.0, 0.0, 0.0, 0.0, 0.0, 0.0, 0.0, 0.0, 0.0, 0.0, 0.0, 0.0, 0.0, 0.0, 0.0, 0.0, 0.0, 0.0, 0.0, 0.0, 0.0, 0.0, 0.0, 0.0, 0.0, 0.0, 0.0, 0.0, 0.0, 0.0, 0.0, 0.0, 0.0, 0.0, 0.0, 0.0, 0.0, 0.0, 0.0, 0.0, 0.0, 0.0, 0.0, 0.0, 0.0, 0.0, 0.0, 0.0, 0.0, 0.0, 0.0, 0.0, 0.0, 0.0, 0.0, 0.0, 0.0, 0.0, 0.0, 0.0, 0.0, 0.0, 0.0, 0.0, 0.0, 0.0, 0.0, 0.0, 0.0, 0.0, 0.0, 0.0, 0.0, 0.0, 0.0, 0.0, 0.0, 0.0, 0.0, 0.0, 0.0, 0.0, 0.0, 0.0, 0.0, 0.0, 0.0, 0.0, 0.0, 0.0, 0.0, 0.0, 0.0, 0.0, 0.0, 0.0, 0.0, 0.0, 0.0, 0.0, 0.0, 0.0, 0.0, 0.0, 0.0, 0.0, 0.0, 0.0, 0.0, 0.0, 0.0, 0.0, 0.0, 0.0, 0.0, 0.0, 0.0, 0.0, 0.0, 0.0, 0.0, 0.0, 0.0, 0.0, 0.0, 0.0, 0.0, 0.0, 0.0, 0.0, 0.0, 0.0, 0.0, 0.0, 0.0, 0.0, 0.0, 0.0, 0.0, 0.0, 0.0, 0.0, 0.0, 0.0, 0.0, 0.0, 0.0, 0.0, 0.0, 0.0, 0.0, 0.0, 0.0, 0.0, 0.0, 0.0, 0.0, 0.0, 0.0, 0.0, 0.0, 0.0, 0.0, 0.0, 0.0, 0.0, 0.0, 0.0, 0.0, 0.0, 0.0, 0.0, 0.0, 0.0, 0.0, 0.0, 0.0, 0.0, 0.0, 0.0, 0.0, 0.0, 0.0, 0.0, 0.0, 0.0, 0.0, 0.0, 0.0, 0.0, 0.0, 0.0, 0.0, 0.0, 0.0, 0.0, 0.0, 0.0, 0.0, 0.0, 0.0, 0.0, 0.0, 0.0, 0.0, 0.0, 0.0, 0.0, 0.0, 0.0, 0.0, 0.0, 0.0, 0.0, 0.0, 0.0, 0.0, 0.0, 0.0, 0.0, 0.0, 0.0, 0.0, 0.0, 0.0, 0.0, 0.0, 0.0, 0.0, 0.0, 0.0, 0.0, 0.0, 0.0, 0.0, 0.0, 0.0, 0.0, 0.0, 0.0, 0.0, 0.0, 0.0, 0.0, 0.0, 0.0, 0.0, 0.0, 0.0, 0.0, 0.0, 0.0, 0.0, 0.0, 0.0, 0.0, 0.0, 0.0, 0.0, 0.0, 0.0, 0.0, 0.0, 0.0, 0.0, 0.0, 0.0, 0.0, 0.0, 0.0, 0.0, 0.0, 0.0, 0.0, 0.0, 0.0, 0.0, 0.0, 0.0, 0.0, 0.0, 0.0, 0.0, 0.0, 0.0, 0.0, 0.0, 0.0, 0.0, 0.0, 0.0, 0.0, 0.0, 0.0, 0.0, 0.0, 0.0, 0.0, 0.0, 0.0, 0.0, 0.0, 0.0, 0.0, 0.0, 0.0, 0.0, 0.0, 0.0, 0.0, 0.0, 0.0, 0.0, 0.0, 0.0, 0.0, 0.0, 0.0, 0.0, 0.0, 0.0, 0.0, 0.0, 0.0, 0.0, 0.0, 0.0, 0.0, 0.0, 0.0, 0.0, 0.0, 0.0, 0.0, 0.0, 0.0, 0.0, 0.0, 0.0, 0.0, 0.0, 0.0, 0.0, 0.0, 0.0, 0.0, 0.0, 0.0, 0.0, 0.0, 0.0, 0.0, 0.0, 0.0, 0.0, 0.0, 0.0, 0.0, 0.0, 0.0, 0.0, 0.0, 0.0, 0.0, 0.0, 0.0, 0.0, 0.0, 0.0, 0.0, 0.0, 0.0, 0.0, 0.0, 0.0, 0.0, 0.0, 0.0, 0.0, 0.0, 0.0, 0.0, 0.0, 0.0, 0.0, 0.0, 0.0, 0.0, 0.0, 0.0, 0.0, 0.0, 0.0, 0.0, 0.0, 0.0, 0.0, 0.0, 0.0, 0.0, 0.0, 0.0, 0.0, 0.0, 0.0, 0.0, 0.0, 0.0, 0.0, 0.0, 0.0, 0.0, 0.0, 0.0, 0.0, 0.0, 0.0, 0.0, 0.0, 0.0, 0.0, 0.0, 0.0, 0.0, 0.0, 0.0, 0.0, 0.0, 0.0, 0.0, 0.0, 0.0, 0.0, 0.0, 0.0, 0.0, 0.0, 0.0, 0.0, 0.0])
me_cube_006.materials.append(mat_9_tree)
me_cube_006.use_remesh_preserve_volume = False
me_cube_006.use_remesh_preserve_attributes = False
me_cube_006.use_mirror_vertex_groups = False
me_cube_006.update()

# ---- objects
ob_9_tree = bpy.data.objects.new('_9_tree', me_cube_006)

# ---- transforms, parenting, visibility, modifiers, constraints
ob_9_tree.location = (6.579, -0.09754, -0.0228)
ob_9_tree.rotation_euler = (-5.96e-08, -5.96e-08, -1.571)
ob_9_tree.scale = (0.0332, 0.0332, 0.0332)
ob_9_tree.show_name = True
ob_9_tree.lineart.crease_threshold = 0.0

# ---- collection membership
col_1.objects.link(ob_9_tree)

# ---- scene / render settings (as saved in the file)
scene.frame_start = 1; scene.frame_end = 250; scene.frame_set(1)
scene.render.engine = 'CYCLES'
scene.render.resolution_percentage = 50
scene.render.dither_intensity = 0.0
scene.render.bake_type = 'DISPLACEMENT'
scene.render.bake_bias = 0.0
scene.render.bake_samples = 0
scene.cycles.use_denoising = False
scene.cycles.samples = 128
scene.cycles.sampling_pattern = 'TABULATED_SOBOL'
scene.cycles.use_adaptive_sampling = False
scene.cycles.use_light_tree = False
scene.cycles.blur_glossy = 0.0
scene.cycles.sample_clamp_indirect = 0.0
scene.view_settings.view_transform = 'Standard'
bpy.context.view_layer.update()

# ---- added for rendering (the .blend has no active camera and no usable light): camera, sun + grey world if the file has none
cam_auto = bpy.data.cameras.new('AutoCamera')
cam_auto.lens = 50.0
cam_auto.sensor_width = 36.0
cam_auto.clip_end = 1000.0
ob_auto_camera = bpy.data.objects.new('AutoCamera', cam_auto)
scene.collection.objects.link(ob_auto_camera)
ob_auto_camera.location = (7.80088, -1.56534, 1.45692)
ob_auto_camera.rotation_euler = (1.09748, -7.21219e-08, 0.694738)
scene.camera = ob_auto_camera
light_auto_sun = bpy.data.lights.new('AutoSun', 'SUN')
light_auto_sun.energy = 3.0
light_auto_sun.angle = 0.0523599
ob_auto_sun = bpy.data.objects.new('AutoSun', light_auto_sun)
scene.collection.objects.link(ob_auto_sun)
ob_auto_sun.rotation_euler = (0.872665, 0.174533, 0.523599)
if scene.world is None:
    world_auto = bpy.data.worlds.new('AutoWorld')
    world_auto.color = (0.3, 0.3, 0.3)
    scene.world = world_auto
bpy.context.view_layer.update()
